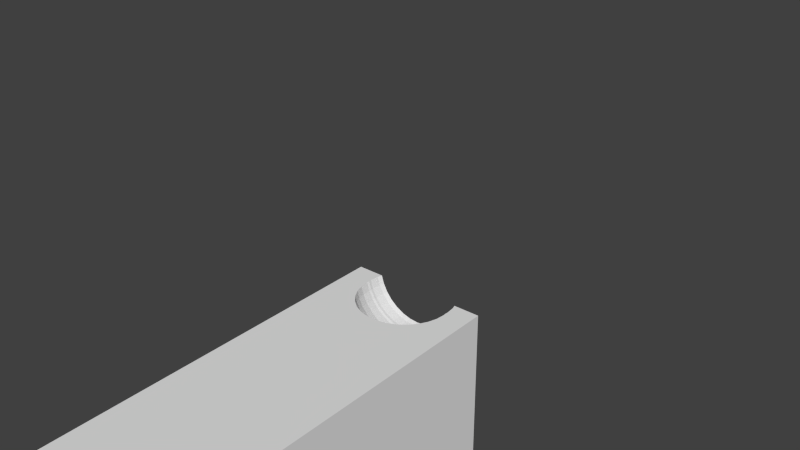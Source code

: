 # Source: MannequinTorso.blend  (saved by Blender 2.69.0; exported with 4.5.12 LTS)
import bpy
from mathutils import Matrix  # noqa: F401  (used for matrix-valued properties, if any)

bpy.ops.wm.read_factory_settings(use_empty=True)
scene = bpy.context.scene
scene.name = 'Scene'

# ---- collections
col_collection_1 = bpy.data.collections.new('Collection 1'); scene.collection.children.link(col_collection_1)

# ---- world
world_world = bpy.data.worlds.new('World'); scene.world = world_world
world_world.color = (0.05088, 0.05088, 0.05088)
world_world.use_sun_shadow = False
world_world.sun_shadow_jitter_overblur = 0.0
world_world.cycles.sampling_method = 'MANUAL'
world_world.cycles.sample_map_resolution = 256

# ---- meshes
me_cube_001 = bpy.data.meshes.new('Cube.001')
me_cube_001.from_pydata([(-0.075, 0.0, -0.25), (-0.075, -0.15, -0.25), (-0.075, -0.15, -1.192e-07), (-0.075, 0.0, -1.192e-07), (-0.06207, 0.00242, -0.25), (-0.06231, -0.075, -0.25), (0.0, -0.15, -1.192e-07), (0.0, -0.15, -0.25), (-0.075, -0.15, 0.25), (-0.075, 0.0, 0.25), (-0.075, 0.15, -0.25), (-0.075, 0.15, -1.192e-07), (-0.04914, 0.00484, -0.25), (-0.04962, 0.0, -0.25), (-0.06183, -0.07984, -0.25), (-0.06183, 0.07984, -0.25), (-0.004104, -0.15, 0.1813), (-0.001989, -0.15, 0.1811), (-0.0375, -0.09981, -0.25), (0.00242, -0.09957, -0.25), (0.075, -0.15, -1.192e-07), (0.075, -0.15, -0.25), (-0.04896, -0.15, 0.2356), (-0.04797, -0.15, 0.2453), (-0.044, -0.1418, 0.25), (-0.0465, -0.15, 0.25), (-0.075, 0.15, 0.25), (0.0, 0.15, -1.192e-07), (0.0, 0.15, -0.25), (-0.04866, 0.009679, -0.25), (-0.04933, 0.004858, -0.252), (-0.04981, 0.0, -0.252), (-0.04914, -0.00484, -0.25), (-0.06042, -0.08449, -0.25), (-0.06042, 0.08449, -0.25), (0.0, -0.15, 0.181), (-0.003733, -0.1412, 0.1838), (-0.004142, -0.15, 0.1813), (0.04234, -0.09933, -0.25), (-0.04234, -0.09933, -0.25), (6.123e-09, -0.04962, -0.25), (0.00484, -0.04914, -0.25), (0.002217, -0.15, 0.1811), (0.001989, -0.15, 0.1811), (0.075, 0.0, -0.25), (0.075, 0.0, -1.192e-07), (-0.04896, -0.15, 0.23), (-0.04868, -0.15, 0.2328), (-0.04619, -0.1409, 0.2356), (-0.04531, -0.1412, 0.2453), (-0.0396, -0.1335, 0.25), (0.0, 0.0, 0.25), (0.0, 0.1143, 0.25), (-0.04453, 0.15, 0.25), (-0.04225, 0.1425, 0.25), (-0.008922, 0.1151, 0.25), (-0.03802, 0.1346, 0.25), (-0.0175, 0.1177, 0.25), (-0.02541, 0.122, 0.25), (-0.03234, 0.1277, 0.25), (0.0, 0.15, 0.181), (-0.04501, 0.15, 0.2491), (-0.001989, 0.15, 0.1811), (-0.04797, 0.15, 0.2398), (-0.004142, 0.15, 0.1813), (-0.04896, 0.15, 0.23), (-0.04797, 0.15, 0.2202), (-0.04501, 0.15, 0.2109), (-0.0402, 0.15, 0.2022), (-0.03373, 0.15, 0.1946), (-0.02586, 0.15, 0.1884), (-0.02414, 0.15, 0.1875), (-0.01625, 0.15, 0.1838), (-0.01497, 0.15, 0.1835), (-0.01, 0.15, 0.1823), (-0.006682, 0.15, 0.1817), (0.075, 0.15, -1.192e-07), (0.075, 0.15, -0.25), (-0.02372, 0.09563, -0.25), (0.01566, 0.09408, -0.25), (-0.04725, 0.01433, -0.25), (-0.04885, 0.009717, -0.252), (-0.04952, 0.004877, -0.2539), (-0.05, 0.0, -0.2539), (-0.04933, -0.004858, -0.252), (-0.05813, -0.08878, -0.25), (-0.04725, -0.01433, -0.25), (-0.04866, -0.009679, -0.25), (-0.05813, 0.08878, -0.25), (1.54e-08, -0.15, 0.181), (1.521e-08, -0.1409, 0.1838), (-0.007322, -0.1423, 0.1838), (-0.006154, -0.15, 0.1816), (0.009679, -0.04866, -0.25), (0.04699, -0.09792, -0.25), (-0.00484, -0.04914, -0.25), (-0.04699, -0.09792, -0.25), (6.571e-09, -0.04981, -0.252), (0.004858, -0.04933, -0.252), (0.004104, -0.15, 0.1813), (0.003733, -0.1412, 0.1838), (0.06183, -0.07984, -0.25), (0.06207, -0.00242, -0.25), (0.075, 0.0, 0.25), (0.075, -0.15, 0.25), (-0.04594, -0.141, 0.2328), (-0.04827, -0.15, 0.2233), (-0.04619, -0.1409, 0.23), (-0.04157, -0.1322, 0.2356), (-0.04077, -0.1328, 0.2453), (-0.03368, -0.1263, 0.25), (-0.009292, -0.1133, 0.25), (0.0, -0.1124, 0.25), (0.075, 0.15, 0.25), (0.04453, 0.15, 0.25), (0.04225, 0.1425, 0.25), (1.506e-08, 0.1143, 0.25), (0.03802, 0.1346, 0.25), (0.008922, 0.1151, 0.25), (0.03234, 0.1277, 0.25), (0.02541, 0.122, 0.25), (0.0175, 0.1177, 0.25), (0.04501, 0.15, 0.2491), (1.569e-08, 0.15, 0.181), (0.04797, 0.15, 0.2398), (0.001989, 0.15, 0.1811), (0.004142, 0.15, 0.1813), (0.006682, 0.15, 0.1817), (0.01, 0.15, 0.1823), (0.01497, 0.15, 0.1835), (0.01625, 0.15, 0.1838), (0.02414, 0.15, 0.1875), (0.02586, 0.15, 0.1884), (0.03373, 0.15, 0.1946), (0.0402, 0.15, 0.2022), (0.04501, 0.15, 0.2109), (0.04797, 0.15, 0.2202), (0.04896, 0.15, 0.23), (0.05504, 0.09254, -0.25), (0.02756, 0.04125, -0.25), (0.03132, 0.03817, -0.25), (-0.02801, 0.09792, -0.25), (-0.04743, 0.01439, -0.252), (-0.04904, 0.009755, -0.2539), (-0.04904, 0.00483, -0.2588), (-0.04952, 0.0, -0.2588), (-0.04952, -0.004877, -0.2539), (-0.04885, -0.009717, -0.252), (-0.05504, -0.09254, -0.25), (-0.04355, -0.02328, -0.25), (-0.04584, -0.01899, -0.25), (-0.05504, 0.09254, -0.25), (-0.04355, 0.02328, -0.25), (-0.04584, 0.01899, -0.25), (1.708e-08, -0.1322, 0.1884), (-0.005419, -0.1328, 0.1884), (-0.01063, -0.1343, 0.1884), (-0.006682, -0.15, 0.1817), (0.009717, -0.04885, -0.252), (0.01433, -0.04725, -0.25), (0.05128, -0.09563, -0.25), (-0.009679, -0.04866, -0.25), (-0.01433, -0.04725, -0.25), (-0.05128, -0.09563, -0.25), (-0.004858, -0.04933, -0.252), (7.019e-09, -0.05, -0.2539), (0.004877, -0.04952, -0.2539), (0.004142, -0.15, 0.1813), (0.06231, 0.075, -0.25), (0.06042, -0.08449, -0.25), (0.04866, -0.009679, -0.25), (0.04914, -0.00484, -0.25), (0.044, -0.1418, 0.25), (0.0465, -0.15, 0.25), (0.04797, -0.15, 0.2453), (0.04896, -0.15, 0.2356), (-0.04134, -0.1324, 0.2328), (-0.04797, -0.15, 0.2202), (-0.04157, -0.1322, 0.23), (-0.03536, -0.1246, 0.2356), (-0.03468, -0.1253, 0.2453), (-0.02646, -0.1204, 0.25), (1.673e-08, -0.1124, 0.25), (-0.01823, -0.116, 0.25), (-0.009567, -0.1119, 0.2453), (1.968e-08, -0.111, 0.2453), (0.05813, 0.08878, -0.25), (0.03508, 0.03508, -0.25), (0.03145, 0.03832, -0.252), (0.02767, 0.04141, -0.252), (0.02328, 0.04355, -0.25), (-0.03266, 0.09933, -0.25), (-0.04602, 0.01906, -0.252), (-0.04762, 0.01444, -0.2539), (-0.04857, 0.009661, -0.2588), (-0.04904, -0.00483, -0.2588), (-0.04857, 0.004784, -0.2637), (-0.04904, 0.0, -0.2637), (-0.04904, -0.009754, -0.2539), (-0.04743, -0.01439, -0.252), (-0.03817, -0.03132, -0.25), (-0.04125, -0.02756, -0.25), (-0.04602, -0.01906, -0.252), (-0.05128, 0.09563, -0.25), (-0.03817, 0.03132, -0.25), (-0.04125, 0.02756, -0.25), (0.005419, -0.1328, 0.1884), (1.596e-08, -0.1246, 0.1946), (-0.006897, -0.1253, 0.1946), (-0.01063, -0.1441, 0.1838), (-0.01353, -0.1273, 0.1946), (-0.01543, -0.1369, 0.1884), (-0.008589, -0.15, 0.182), (0.009755, -0.04904, -0.2539), (0.01439, -0.04743, -0.252), (0.05504, -0.09254, -0.25), (0.02328, -0.04355, -0.25), (0.01899, -0.04584, -0.25), (-0.009717, -0.04885, -0.252), (-0.01899, -0.04584, -0.25), (-0.02328, -0.04355, -0.25), (-0.004877, -0.04952, -0.2539), (0.00483, -0.04904, -0.2588), (5.901e-09, -0.04952, -0.2588), (0.007322, -0.1423, 0.1838), (0.006154, -0.15, 0.1816), (0.04962, -4.719e-09, -0.25), (0.06183, 0.07984, -0.25), (0.05813, -0.08878, -0.25), (0.04725, -0.01433, -0.25), (0.04885, -0.009717, -0.252), (0.04933, -0.004858, -0.252), (0.0396, -0.1335, 0.25), (0.04531, -0.1412, 0.2453), (0.04619, -0.1409, 0.2356), (0.04868, -0.15, 0.2328), (0.04896, -0.15, 0.23), (-0.03516, -0.1248, 0.2328), (-0.04555, -0.15, 0.2126), (-0.04531, -0.1412, 0.2202), (-0.03536, -0.1246, 0.23), (-0.04077, -0.1328, 0.2202), (-0.02778, -0.1184, 0.2356), (-0.02724, -0.1192, 0.2453), (0.009292, -0.1133, 0.25), (-0.01877, -0.1147, 0.2453), (-0.009754, -0.111, 0.2356), (1.894e-08, -0.11, 0.2356), (0.06042, 0.08449, -0.25), (0.03817, 0.03132, -0.25), (0.03522, 0.03522, -0.252), (0.03157, 0.03846, -0.2539), (0.02778, 0.04157, -0.2539), (0.02337, 0.04371, -0.252), (-0.0375, 0.09981, -0.25), (0.01433, 0.04725, -0.25), (0.01899, 0.04584, -0.25), (-0.04371, 0.02337, -0.252), (-0.04619, 0.01913, -0.2539), (-0.04716, 0.01431, -0.2588), (-0.0481, 0.009567, -0.2637), (-0.04857, -0.004784, -0.2637), (-0.04857, -0.009661, -0.2588), (-0.04716, 0.004645, -0.2684), (-0.04762, 0.0, -0.2684), (-0.04762, -0.01444, -0.2539), (-0.03508, -0.03508, -0.25), (-0.03132, -0.03817, -0.25), (-0.04371, -0.02337, -0.252), (-0.04141, -0.02767, -0.252), (-0.04619, -0.01913, -0.2539), (-0.04699, 0.09792, -0.25), (-0.03132, 0.03817, -0.25), (-0.03508, 0.03508, -0.25), (-0.04141, 0.02767, -0.252), (0.01063, -0.1343, 0.1884), (0.006898, -0.1253, 0.1946), (1.67e-08, -0.1184, 0.2022), (-0.008111, -0.1192, 0.2022), (-0.01591, -0.1216, 0.2022), (-0.01964, -0.1306, 0.1946), (-0.01964, -0.1404, 0.1884), (-0.01353, -0.1465, 0.1838), (-0.01, -0.15, 0.1823), (0.009661, -0.04857, -0.2588), (0.01444, -0.04762, -0.2539), (0.01906, -0.04602, -0.252), (0.03132, -0.03817, -0.25), (0.02756, -0.04125, -0.25), (-0.01439, -0.04743, -0.252), (-0.009755, -0.04904, -0.2539), (-0.01906, -0.04602, -0.252), (-0.02756, -0.04125, -0.25), (-0.00483, -0.04904, -0.2588), (0.004784, -0.04857, -0.2637), (4.783e-09, -0.04904, -0.2637), (0.006682, -0.15, 0.1817), (0.04981, -4.868e-09, -0.252), (0.04914, 0.00484, -0.25), (0.04355, -0.02328, -0.25), (0.04584, -0.01899, -0.25), (0.04743, -0.01439, -0.252), (0.04904, -0.009755, -0.2539), (0.04952, -0.004877, -0.2539), (0.03368, -0.1263, 0.25), (0.04077, -0.1328, 0.2453), (0.04594, -0.141, 0.2328), (0.04157, -0.1322, 0.2356), (0.04619, -0.1409, 0.23), (0.04827, -0.15, 0.2233), (-0.02763, -0.1187, 0.2328), (-0.04501, -0.15, 0.2109), (-0.04268, -0.1423, 0.2109), (-0.02778, -0.1184, 0.23), (-0.03468, -0.1253, 0.2202), (-0.03841, -0.1343, 0.2109), (-0.01913, -0.1138, 0.2356), (0.009567, -0.1119, 0.2453), (0.01823, -0.116, 0.25), (-0.009701, -0.1112, 0.2328), (1.915e-08, -0.1103, 0.2328), (0.009755, -0.111, 0.2356), (0.04355, 0.02328, -0.25), (0.04125, 0.02756, -0.25), (0.03832, 0.03145, -0.252), (0.03536, 0.03536, -0.2539), (0.03126, 0.03809, -0.2588), (0.02751, 0.04117, -0.2588), (0.02346, 0.04388, -0.2539), (0.01906, 0.04602, -0.252), (-0.04234, 0.09933, -0.25), (0.00484, 0.04914, -0.25), (0.009679, 0.04866, -0.25), (-0.04388, 0.02346, -0.2539), (-0.04575, 0.01895, -0.2588), (-0.0467, 0.01417, -0.2637), (-0.0467, 0.00929, -0.2684), (-0.04716, -0.004645, -0.2684), (-0.0481, -0.009567, -0.2637), (-0.04716, -0.01431, -0.2588), (-0.04575, 0.004506, -0.273), (-0.04619, 0.0, -0.273), (-0.03832, -0.03145, -0.252), (-0.03522, -0.03522, -0.252), (-0.04388, -0.02346, -0.2539), (-0.04157, -0.02778, -0.2539), (-0.04575, -0.01895, -0.2588), (-0.02328, 0.04355, -0.25), (-0.02756, 0.04125, -0.25), (-0.03832, 0.03145, -0.252), (-0.03522, 0.03522, -0.252), (-0.04157, 0.02778, -0.2539), (0.01063, -0.1441, 0.1838), (0.01543, -0.1369, 0.1884), (0.01353, -0.1273, 0.1946), (0.008111, -0.1192, 0.2022), (1.149e-08, -0.1138, 0.2109), (-0.009012, -0.1147, 0.2109), (-0.0231, -0.1254, 0.2022), (-0.01768, -0.1173, 0.2109), (-0.025, -0.135, 0.1946), (-0.0231, -0.1446, 0.1884), (-0.01591, -0.1494, 0.1838), (-0.01179, -0.15, 0.1827), (0.009567, -0.0481, -0.2637), (0.01431, -0.04716, -0.2588), (0.01913, -0.04619, -0.2539), (0.02337, -0.04371, -0.252), (0.03817, -0.03132, -0.25), (0.03508, -0.03508, -0.25), (0.02767, -0.04141, -0.252), (-0.01444, -0.04762, -0.2539), (-0.009661, -0.04857, -0.2588), (-0.02337, -0.04371, -0.252), (-0.01913, -0.04619, -0.2539), (-0.02767, -0.04141, -0.252), (-0.004784, -0.04857, -0.2637), (0.004645, -0.04716, -0.2684), (1.037e-08, -0.04762, -0.2684), (0.008589, -0.15, 0.182), (0.05, -5.017e-09, -0.2539), (0.04933, 0.004858, -0.252), (0.04725, 0.01433, -0.25), (0.04866, 0.009679, -0.25), (0.04125, -0.02756, -0.25), (0.04602, -0.01906, -0.252), (0.04762, -0.01444, -0.2539), (0.04857, -0.009661, -0.2588), (0.04904, -0.00483, -0.2588), (0.02646, -0.1204, 0.25), (0.03468, -0.1253, 0.2453), (0.04134, -0.1324, 0.2328), (0.03536, -0.1246, 0.2356), (0.04157, -0.1322, 0.23), (0.04797, -0.15, 0.2202), (-0.01903, -0.1141, 0.2328), (-0.04092, -0.15, 0.2035), (-0.02724, -0.1192, 0.2202), (-0.01913, -0.1138, 0.23), (-0.03266, -0.1273, 0.2109), (-0.03457, -0.1369, 0.2022), (-0.03841, -0.1441, 0.2022), (0.01877, -0.1147, 0.2453), (0.009701, -0.1112, 0.2328), (-0.009754, -0.111, 0.23), (1.894e-08, -0.11, 0.23), (0.01913, -0.1138, 0.2356), (0.04584, 0.01899, -0.25), (0.04141, 0.02767, -0.252), (0.03846, 0.03157, -0.2539), (0.03502, 0.03502, -0.2588), (0.02323, 0.04346, -0.2588), (0.03096, 0.03773, -0.2637), (0.02724, 0.04077, -0.2637), (0.01913, 0.04619, -0.2539), (0.01439, 0.04743, -0.252), (-0.00484, 0.04914, -0.25), (1.924e-08, 0.04962, -0.25), (0.009717, 0.04885, -0.252), (-0.04346, 0.02323, -0.2588), (-0.04531, 0.01877, -0.2637), (-0.04535, 0.01376, -0.2684), (-0.04531, 0.009012, -0.273), (-0.04575, -0.004506, -0.273), (-0.0467, -0.00929, -0.2684), (-0.0467, -0.01417, -0.2637), (-0.04346, 0.004281, -0.2774), (-0.04388, 0.0, -0.2774), (-0.03846, -0.03157, -0.2539), (-0.03536, -0.03536, -0.2539), (-0.03145, -0.03832, -0.252), (-0.04117, -0.02751, -0.2588), (-0.04346, -0.02323, -0.2588), (-0.04531, -0.01877, -0.2637), (-0.01433, 0.04725, -0.25), (-0.01899, 0.04584, -0.25), (-0.03145, 0.03832, -0.252), (-0.02767, 0.04141, -0.252), (-0.03846, 0.03157, -0.2539), (-0.03536, 0.03536, -0.2539), (-0.04117, 0.02751, -0.2588), (0.01964, -0.1404, 0.1884), (0.01353, -0.1465, 0.1838), (0.01964, -0.1306, 0.1946), (0.01591, -0.1216, 0.2022), (0.009012, -0.1147, 0.2109), (1.968e-08, -0.111, 0.2202), (-0.009567, -0.1119, 0.2202), (-0.0294, -0.1306, 0.2022), (-0.02566, -0.1216, 0.2109), (-0.01877, -0.1147, 0.2202), (-0.0294, -0.1404, 0.1946), (-0.02414, -0.15, 0.1875), (-0.02566, -0.1494, 0.1884), (-0.01497, -0.15, 0.1835), (0.00929, -0.0467, -0.2684), (0.01417, -0.0467, -0.2637), (0.01895, -0.04575, -0.2588), (0.02346, -0.04388, -0.2539), (0.03145, -0.03832, -0.252), (0.03522, -0.03522, -0.252), (0.02778, -0.04157, -0.2539), (-0.01431, -0.04716, -0.2588), (-0.009567, -0.0481, -0.2637), (-0.02346, -0.04388, -0.2539), (-0.01895, -0.04575, -0.2588), (-0.02778, -0.04157, -0.2539), (-0.004645, -0.04716, -0.2684), (0.004506, -0.04575, -0.273), (1.596e-08, -0.04619, -0.273), (0.01, -0.15, 0.1823), (0.04952, -4.645e-09, -0.2588), (0.04952, 0.004877, -0.2539), (0.04885, 0.009717, -0.252), (0.04371, -0.02337, -0.252), (0.04141, -0.02767, -0.252), (0.04619, -0.01913, -0.2539), (0.04716, -0.01431, -0.2588), (0.0481, -0.009567, -0.2637), (0.04857, -0.004784, -0.2637), (0.02724, -0.1192, 0.2453), (0.03516, -0.1248, 0.2328), (0.02778, -0.1184, 0.2356), (0.04531, -0.1412, 0.2202), (0.03536, -0.1246, 0.23), (0.04077, -0.1328, 0.2202), (0.04555, -0.15, 0.2126), (-0.0402, -0.15, 0.2022), (-0.03266, -0.1465, 0.1946), (0.009755, -0.111, 0.23), (0.01903, -0.1141, 0.2328), (0.04371, 0.02337, -0.252), (0.04602, 0.01906, -0.252), (0.04157, 0.02778, -0.2539), (0.03809, 0.03126, -0.2588), (0.03468, 0.03468, -0.2637), (0.01895, 0.04575, -0.2588), (0.02301, 0.04304, -0.2637), (0.03006, 0.03663, -0.2684), (0.02645, 0.03959, -0.2684), (0.01444, 0.04762, -0.2539), (-0.009679, 0.04866, -0.25), (0.004859, 0.04933, -0.252), (1.909e-08, 0.04981, -0.252), (0.009755, 0.04904, -0.2539), (-0.04304, 0.02301, -0.2637), (-0.04399, 0.01822, -0.2684), (-0.04399, 0.01334, -0.273), (-0.04304, 0.008561, -0.2774), (-0.04346, -0.004281, -0.2774), (-0.04531, -0.009012, -0.273), (-0.04535, -0.01376, -0.2684), (-0.04117, 0.004055, -0.2817), (-0.04157, 0.0, -0.2817), (-0.03809, -0.03126, -0.2588), (-0.03502, -0.03502, -0.2588), (-0.03157, -0.03846, -0.2539), (-0.04077, -0.02724, -0.2637), (-0.04304, -0.02301, -0.2637), (-0.04399, -0.01822, -0.2684), (-0.02337, 0.04371, -0.252), (-0.01906, 0.04602, -0.252), (-0.03157, 0.03846, -0.2539), (-0.02778, 0.04157, -0.2539), (-0.03809, 0.03126, -0.2588), (-0.03502, 0.03502, -0.2588), (-0.04077, 0.02724, -0.2637), (0.0231, -0.1446, 0.1884), (0.01591, -0.1494, 0.1838), (0.025, -0.135, 0.1946), (0.0231, -0.1254, 0.2022), (0.01768, -0.1173, 0.2109), (0.009567, -0.1119, 0.2202), (-0.01776, -0.15, 0.1845), (-0.02544, -0.15, 0.1882), (-0.01625, -0.15, 0.1838), (0.009012, -0.04531, -0.273), (0.01376, -0.04535, -0.2684), (0.01877, -0.04531, -0.2637), (0.02323, -0.04346, -0.2588), (0.03832, -0.03145, -0.252), (0.03157, -0.03846, -0.2539), (0.03536, -0.03536, -0.2539), (0.02751, -0.04117, -0.2588), (-0.01417, -0.0467, -0.2637), (-0.00929, -0.0467, -0.2684), (-0.02323, -0.04346, -0.2588), (-0.01877, -0.04531, -0.2637), (-0.02751, -0.04117, -0.2588), (-0.004506, -0.04575, -0.273), (0.004281, -0.04346, -0.2774), (1.149e-08, -0.04388, -0.2774), (0.01179, -0.15, 0.1827), (0.04904, 0.00483, -0.2588), (0.04904, -4.272e-09, -0.2637), (0.04904, 0.009755, -0.2539), (0.04743, 0.01439, -0.252), (0.04388, -0.02346, -0.2539), (0.04157, -0.02778, -0.2539), (0.04575, -0.01895, -0.2588), (0.0467, -0.01417, -0.2637), (0.0467, -0.00929, -0.2684), (0.04716, -0.004645, -0.2684), (0.02763, -0.1187, 0.2328), (0.04268, -0.1423, 0.2109), (0.02778, -0.1184, 0.23), (0.03468, -0.1253, 0.2202), (0.03841, -0.1343, 0.2109), (0.04501, -0.15, 0.2109), (-0.03466, -0.15, 0.1957), (0.01913, -0.1138, 0.23), (0.04388, 0.02346, -0.2539), (0.04619, 0.01913, -0.2539), (0.04117, 0.02751, -0.2588), (0.03773, 0.03096, -0.2637), (0.03367, 0.03367, -0.2684), (0.01431, 0.04716, -0.2588), (0.01877, 0.04531, -0.2637), (0.02234, 0.04179, -0.2684), (0.02916, 0.03554, -0.273), (0.02566, 0.03841, -0.273), (-0.004858, 0.04933, -0.252), (-0.009717, 0.04885, -0.252), (0.004877, 0.04952, -0.2539), (1.894e-08, 0.05, -0.2539), (0.009661, 0.04857, -0.2588), (-0.04179, 0.02234, -0.2684), (-0.04268, 0.01768, -0.273), (-0.04179, 0.01268, -0.2774), (-0.04077, 0.008111, -0.2817), (-0.04117, -0.004055, -0.2817), (-0.04304, -0.008561, -0.2774), (-0.04399, -0.01334, -0.273), (-0.03809, 0.003752, -0.2855), (-0.03846, 0.0, -0.2855), (-0.03773, -0.03096, -0.2637), (-0.03468, -0.03468, -0.2637), (-0.03126, -0.03809, -0.2588), (-0.03959, -0.02645, -0.2684), (-0.04179, -0.02234, -0.2684), (-0.04268, -0.01768, -0.273), (-0.01439, 0.04743, -0.252), (-0.02346, 0.04388, -0.2539), (-0.01913, 0.04619, -0.2539), (-0.03126, 0.03809, -0.2588), (-0.02751, 0.04117, -0.2588), (-0.03773, 0.03096, -0.2637), (-0.03468, 0.03468, -0.2637), (-0.03959, 0.02645, -0.2684), (0.02566, -0.1494, 0.1884), (0.0294, -0.1404, 0.1946), (0.0294, -0.1306, 0.2022), (0.02566, -0.1216, 0.2109), (0.01877, -0.1147, 0.2202), (-0.02704, -0.15, 0.1894), (-0.02586, -0.15, 0.1884), (-0.01658, -0.15, 0.184), (0.008561, -0.04304, -0.2774), (0.01334, -0.04399, -0.273), (0.01822, -0.04399, -0.2684), (0.02301, -0.04304, -0.2637), (0.03846, -0.03157, -0.2539), (0.03502, -0.03502, -0.2588), (0.03126, -0.03809, -0.2588), (0.02724, -0.04077, -0.2637), (-0.01376, -0.04535, -0.2684), (-0.009012, -0.04531, -0.273), (-0.02301, -0.04304, -0.2637), (-0.01822, -0.04399, -0.2684), (-0.02724, -0.04077, -0.2637), (-0.004281, -0.04346, -0.2774), (0.004055, -0.04117, -0.2817), (7.019e-09, -0.04157, -0.2817), (0.01497, -0.15, 0.1835), (0.04857, 0.004784, -0.2637), (0.04857, 0.009661, -0.2588), (0.04762, -5.469e-10, -0.2684), (0.04762, 0.01444, -0.2539), (0.04346, -0.02323, -0.2588), (0.04117, -0.02751, -0.2588), (0.04531, -0.01877, -0.2637), (0.04535, -0.01376, -0.2684), (0.04531, -0.009012, -0.273), (0.04575, -0.004506, -0.273), (0.02724, -0.1192, 0.2202), (0.03266, -0.1273, 0.2109), (0.03457, -0.1369, 0.2022), (0.03841, -0.1441, 0.2022), (0.04092, -0.15, 0.2035), (-0.03373, -0.15, 0.1946), (0.04346, 0.02323, -0.2588), (0.04575, 0.01895, -0.2588), (0.04077, 0.02724, -0.2637), (0.03663, 0.03006, -0.2684), (0.03266, 0.03266, -0.273), (0.01417, 0.0467, -0.2637), (0.01822, 0.04399, -0.2684), (0.02167, 0.04054, -0.273), (0.02771, 0.03376, -0.2774), (0.02438, 0.03649, -0.2774), (-0.004877, 0.04952, -0.2539), (-0.009754, 0.04904, -0.2539), (0.00483, 0.04904, -0.2588), (1.931e-08, 0.04952, -0.2588), (0.009567, 0.0481, -0.2637), (-0.04054, 0.02167, -0.273), (-0.04054, 0.01679, -0.2774), (-0.03959, 0.01201, -0.2817), (-0.03773, 0.007504, -0.2855), (-0.03809, -0.003752, -0.2855), (-0.04077, -0.008111, -0.2817), (-0.04179, -0.01268, -0.2774), (-0.03502, 0.003449, -0.2893), (-0.03536, 0.0, -0.2893), (-0.03663, -0.03006, -0.2684), (-0.03367, -0.03367, -0.2684), (-0.03096, -0.03773, -0.2637), (-0.03841, -0.02566, -0.273), (-0.04054, -0.02167, -0.273), (-0.04054, -0.01679, -0.2774), (-0.01444, 0.04762, -0.2539), (-0.02323, 0.04346, -0.2588), (-0.01895, 0.04575, -0.2588), (-0.03096, 0.03773, -0.2637), (-0.02724, 0.04077, -0.2637), (-0.03663, 0.03006, -0.2684), (-0.03367, 0.03367, -0.2684), (-0.03841, 0.02566, -0.273), (0.02414, -0.15, 0.1875), (0.01776, -0.15, 0.1845), (0.03266, -0.1465, 0.1946), (0.008111, -0.04077, -0.2817), (0.01268, -0.04179, -0.2774), (0.01768, -0.04268, -0.273), (0.02234, -0.04179, -0.2684), (0.03809, -0.03126, -0.2588), (0.03468, -0.03468, -0.2637), (0.03096, -0.03773, -0.2637), (0.02645, -0.03959, -0.2684), (-0.01334, -0.04399, -0.273), (-0.008561, -0.04304, -0.2774), (-0.02234, -0.04179, -0.2684), (-0.01768, -0.04268, -0.273), (-0.02645, -0.03959, -0.2684), (-0.004055, -0.04117, -0.2817), (0.003752, -0.03809, -0.2855), (8.136e-09, -0.03846, -0.2855), (0.01625, -0.15, 0.1838), (0.04716, 0.004645, -0.2684), (0.0481, 0.009567, -0.2637), (0.04716, 0.01431, -0.2588), (0.04619, 3.178e-09, -0.273), (0.04304, -0.02301, -0.2637), (0.04077, -0.02724, -0.2637), (0.04399, -0.01822, -0.2684), (0.04399, -0.01334, -0.273), (0.04304, -0.008561, -0.2774), (0.04346, -0.004281, -0.2774), (0.0402, -0.15, 0.2022), (0.04304, 0.02301, -0.2637), (0.04531, 0.01877, -0.2637), (0.03959, 0.02645, -0.2684), (0.03554, 0.02916, -0.273), (0.03103, 0.03103, -0.2774), (0.01376, 0.04535, -0.2684), (0.01768, 0.04268, -0.273), (0.02059, 0.03852, -0.2774), (0.02625, 0.03198, -0.2817), (0.0231, 0.03457, -0.2817), (-0.009661, 0.04857, -0.2588), (-0.00483, 0.04904, -0.2588), (0.004784, 0.04857, -0.2637), (1.968e-08, 0.04904, -0.2637), (0.00929, 0.0467, -0.2684), (-0.03852, 0.02059, -0.2774), (-0.03841, 0.01591, -0.2817), (-0.03663, 0.01111, -0.2855), (-0.03468, 0.006897, -0.2893), (-0.03502, -0.003449, -0.2893), (-0.03773, -0.007504, -0.2855), (-0.03959, -0.01201, -0.2817), (-0.03157, 0.0, -0.2924), (-0.03126, 0.003079, -0.2924), (-0.03554, -0.02916, -0.273), (-0.03266, -0.03266, -0.273), (-0.03006, -0.03663, -0.2684), (-0.03649, -0.02438, -0.2774), (-0.03852, -0.02059, -0.2774), (-0.03841, -0.01591, -0.2817), (-0.01431, 0.04716, -0.2588), (-0.02301, 0.04304, -0.2637), (-0.01877, 0.04531, -0.2637), (-0.03006, 0.03663, -0.2684), (-0.02645, 0.03959, -0.2684), (-0.03554, 0.02916, -0.273), (-0.03266, 0.03266, -0.273), (-0.03649, 0.02438, -0.2774), (0.02544, -0.15, 0.1882), (0.01658, -0.15, 0.184), (0.02586, -0.15, 0.1884), (0.02704, -0.15, 0.1894), (0.007504, -0.03773, -0.2855), (0.01201, -0.03959, -0.2817), (0.01679, -0.04054, -0.2774), (0.02167, -0.04054, -0.273), (0.03773, -0.03096, -0.2637), (0.03367, -0.03367, -0.2684), (0.03006, -0.03663, -0.2684), (0.02566, -0.03841, -0.273), (-0.01268, -0.04179, -0.2774), (-0.008111, -0.04077, -0.2817), (-0.02167, -0.04054, -0.273), (-0.01679, -0.04054, -0.2774), (-0.02566, -0.03841, -0.273), (-0.003752, -0.03809, -0.2855), (0.003449, -0.03502, -0.2893), (9.254e-09, -0.03536, -0.2893), (0.04575, 0.004506, -0.273), (0.0467, 0.00929, -0.2684), (0.0467, 0.01417, -0.2637), (0.04388, -5.469e-10, -0.2774), (0.04179, -0.02234, -0.2684), (0.03959, -0.02645, -0.2684), (0.04268, -0.01768, -0.273), (0.04179, -0.01268, -0.2774), (0.04077, -0.008111, -0.2817), (0.04117, -0.004055, -0.2817), (0.03466, -0.15, 0.1957), (0.04179, 0.02234, -0.2684), (0.04399, 0.01822, -0.2684), (0.03841, 0.02566, -0.273), (0.03376, 0.02771, -0.2774), (0.0294, 0.0294, -0.2817), (0.01334, 0.04399, -0.273), (0.01679, 0.04054, -0.2774), (0.0195, 0.03649, -0.2817), (0.02137, 0.03198, -0.2855), (0.02428, 0.02959, -0.2855), (-0.009567, 0.0481, -0.2637), (-0.004784, 0.04857, -0.2637), (0.004645, 0.04716, -0.2684), (1.559e-08, 0.04762, -0.2684), (0.009012, 0.04531, -0.273), (-0.03649, 0.0195, -0.2817), (-0.03554, 0.01472, -0.2855), (-0.03367, 0.01021, -0.2893), (-0.03096, 0.006158, -0.2924), (-0.03126, -0.003079, -0.2924), (-0.03468, -0.006897, -0.2893), (-0.03663, -0.01111, -0.2855), (-0.02778, 0.0, -0.2955), (-0.02751, 0.00271, -0.2955), (-0.03376, -0.02771, -0.2774), (-0.03103, -0.03103, -0.2774), (-0.02916, -0.03554, -0.273), (-0.03457, -0.0231, -0.2817), (-0.03649, -0.0195, -0.2817), (-0.03554, -0.01472, -0.2855), (-0.01417, 0.0467, -0.2637), (-0.02234, 0.04179, -0.2684), (-0.01822, 0.04399, -0.2684), (-0.02916, 0.03554, -0.273), (-0.02566, 0.03841, -0.273), (-0.03376, 0.02771, -0.2774), (-0.03103, 0.03103, -0.2774), (-0.03457, 0.0231, -0.2817), (0.03373, -0.15, 0.1946), (0.006897, -0.03468, -0.2893), (0.01111, -0.03663, -0.2855), (0.01591, -0.03841, -0.2817), (0.02059, -0.03852, -0.2774), (0.03663, -0.03006, -0.2684), (0.03266, -0.03266, -0.273), (0.02916, -0.03554, -0.273), (0.02438, -0.03649, -0.2774), (-0.01201, -0.03959, -0.2817), (-0.007504, -0.03773, -0.2855), (-0.02059, -0.03852, -0.2774), (-0.01591, -0.03841, -0.2817), (-0.02438, -0.03649, -0.2774), (-0.003449, -0.03502, -0.2893), (1.112e-08, -0.03157, -0.2924), (0.003079, -0.03126, -0.2924), (0.04346, 0.004281, -0.2774), (0.04531, 0.009012, -0.273), (0.04535, 0.01376, -0.2684), (0.04157, -4.272e-09, -0.2817), (0.04054, -0.02167, -0.273), (0.03841, -0.02566, -0.273), (0.04054, -0.01679, -0.2774), (0.03959, -0.01201, -0.2817), (0.03773, -0.007504, -0.2855), (0.03809, -0.003752, -0.2855), (0.04054, 0.02167, -0.273), (0.04268, 0.01768, -0.273), (0.03649, 0.02438, -0.2774), (0.03198, 0.02625, -0.2817), (0.0272, 0.0272, -0.2855), (0.01268, 0.04179, -0.2774), (0.01591, 0.03841, -0.2817), (0.01804, 0.03376, -0.2855), (0.01964, 0.0294, -0.2893), (0.02232, 0.0272, -0.2893), (-0.00929, 0.0467, -0.2684), (-0.004645, 0.04716, -0.2684), (0.004506, 0.04575, -0.273), (1.149e-08, 0.04619, -0.273), (0.008561, 0.04304, -0.2774), (-0.03376, 0.01804, -0.2855), (-0.03266, 0.01353, -0.2893), (-0.03006, 0.009119, -0.2924), (-0.02724, 0.005419, -0.2955), (-0.03096, -0.006158, -0.2924), (-0.02751, -0.00271, -0.2955), (-0.03367, -0.01021, -0.2893), (-0.02346, 0.0, -0.2978), (-0.02323, 0.002288, -0.2978), (-0.03198, -0.02625, -0.2817), (-0.0294, -0.0294, -0.2817), (-0.02771, -0.03376, -0.2774), (-0.03198, -0.02137, -0.2855), (-0.03376, -0.01804, -0.2855), (-0.03266, -0.01353, -0.2893), (-0.01376, 0.04535, -0.2684), (-0.02167, 0.04054, -0.273), (-0.01768, 0.04268, -0.273), (-0.02771, 0.03376, -0.2774), (-0.02438, 0.03649, -0.2774), (-0.03198, 0.02625, -0.2817), (-0.0294, 0.0294, -0.2817), (-0.03198, 0.02137, -0.2855), (0.006158, -0.03096, -0.2924), (0.01021, -0.03367, -0.2893), (0.01472, -0.03554, -0.2855), (0.0195, -0.03649, -0.2817), (0.03554, -0.02916, -0.273), (0.03103, -0.03103, -0.2774), (0.02771, -0.03376, -0.2774), (0.0231, -0.03457, -0.2817), (-0.01111, -0.03663, -0.2855), (-0.006897, -0.03468, -0.2893), (-0.0195, -0.03649, -0.2817), (-0.01472, -0.03554, -0.2855), (-0.0231, -0.03457, -0.2817), (-0.003079, -0.03126, -0.2924), (1.298e-08, -0.02778, -0.2955), (0.00271, -0.02751, -0.2955), (0.04117, 0.004055, -0.2817), (0.04304, 0.008561, -0.2774), (0.04399, 0.01334, -0.273), (0.03846, -2.782e-09, -0.2855), (0.03852, -0.02059, -0.2774), (0.03649, -0.02438, -0.2774), (0.03841, -0.01591, -0.2817), (0.03663, -0.01111, -0.2855), (0.03468, -0.006897, -0.2893), (0.03502, -0.003449, -0.2893), (0.03852, 0.02059, -0.2774), (0.04054, 0.01679, -0.2774), (0.03457, 0.0231, -0.2817), (0.02959, 0.02428, -0.2855), (0.025, 0.025, -0.2893), (0.01201, 0.03959, -0.2817), (0.01472, 0.03554, -0.2855), (0.01659, 0.03103, -0.2893), (0.01754, 0.02625, -0.2924), (0.01993, 0.02428, -0.2924), (-0.009012, 0.04531, -0.273), (-0.004506, 0.04575, -0.273), (0.004281, 0.04346, -0.2774), (1.41e-08, 0.04388, -0.2774), (0.008111, 0.04077, -0.2817), (-0.03103, 0.01659, -0.2893), (-0.02916, 0.01208, -0.2924), (-0.02645, 0.008025, -0.2955), (-0.02301, 0.004576, -0.2978), (-0.02724, -0.005419, -0.2955), (-0.03006, -0.009119, -0.2924), (-0.02323, -0.002288, -0.2978), (-0.01913, 0.0, -0.3001), (-0.01895, 0.001866, -0.3001), (-0.02959, -0.02428, -0.2855), (-0.0272, -0.0272, -0.2855), (-0.02625, -0.03198, -0.2817), (-0.0294, -0.01964, -0.2893), (-0.03103, -0.01659, -0.2893), (-0.02916, -0.01208, -0.2924), (-0.01334, 0.04399, -0.273), (-0.02059, 0.03852, -0.2774), (-0.01679, 0.04054, -0.2774), (-0.02625, 0.03198, -0.2817), (-0.0231, 0.03457, -0.2817), (-0.02959, 0.02428, -0.2855), (-0.0272, 0.0272, -0.2855), (-0.0294, 0.01964, -0.2893), (0.005419, -0.02724, -0.2955), (0.009119, -0.03006, -0.2924), (0.01353, -0.03266, -0.2893), (0.01804, -0.03376, -0.2855), (0.03376, -0.02771, -0.2774), (0.0294, -0.0294, -0.2817), (0.02625, -0.03198, -0.2817), (0.02137, -0.03198, -0.2855), (-0.01021, -0.03367, -0.2893), (-0.006158, -0.03096, -0.2924), (-0.01804, -0.03376, -0.2855), (-0.01353, -0.03266, -0.2893), (-0.02137, -0.03198, -0.2855), (-0.00271, -0.02751, -0.2955), (1.279e-08, -0.02346, -0.2978), (0.002288, -0.02323, -0.2978), (0.03809, 0.003752, -0.2855), (0.04077, 0.008111, -0.2817), (0.04179, 0.01268, -0.2774), (0.03536, -1.292e-09, -0.2893), (0.03649, -0.0195, -0.2817), (0.03457, -0.0231, -0.2817), (0.03554, -0.01472, -0.2855), (0.03367, -0.01021, -0.2893), (0.03096, -0.006158, -0.2924), (0.03126, -0.003079, -0.2924), (0.03649, 0.0195, -0.2817), (0.03841, 0.01591, -0.2817), (0.03198, 0.02137, -0.2855), (0.0272, 0.02232, -0.2893), (0.02232, 0.02232, -0.2924), (0.01111, 0.03663, -0.2855), (0.01353, 0.03266, -0.2893), (0.01481, 0.02771, -0.2924), (0.01543, 0.0231, -0.2955), (0.01754, 0.02137, -0.2955), (-0.008561, 0.04304, -0.2774), (-0.004281, 0.04346, -0.2774), (0.004055, 0.04117, -0.2817), (1.67e-08, 0.04157, -0.2817), (0.007504, 0.03773, -0.2855), (-0.02771, 0.01481, -0.2924), (-0.02566, 0.01063, -0.2955), (-0.02234, 0.006776, -0.2978), (-0.01877, 0.003733, -0.3001), (-0.02301, -0.004576, -0.2978), (-0.02645, -0.008025, -0.2955), (-0.01895, -0.001866, -0.3001), (-0.01444, 0.0, -0.3015), (-0.01431, 0.001409, -0.3015), (-0.0272, -0.02232, -0.2893), (-0.025, -0.025, -0.2893), (-0.02428, -0.02959, -0.2855), (-0.02625, -0.01754, -0.2924), (-0.02771, -0.01481, -0.2924), (-0.02566, -0.01063, -0.2955), (-0.01268, 0.04179, -0.2774), (-0.0195, 0.03649, -0.2817), (-0.01591, 0.03841, -0.2817), (-0.02428, 0.02959, -0.2855), (-0.02137, 0.03198, -0.2855), (-0.0272, 0.02232, -0.2893), (-0.025, 0.025, -0.2893), (-0.02625, 0.01754, -0.2924), (0.004576, -0.02301, -0.2978), (0.008025, -0.02645, -0.2955), (0.01208, -0.02916, -0.2924), (0.01659, -0.03103, -0.2893), (0.03198, -0.02625, -0.2817), (0.0272, -0.0272, -0.2855), (0.02428, -0.02959, -0.2855), (0.01964, -0.0294, -0.2893), (-0.009119, -0.03006, -0.2924), (-0.005419, -0.02724, -0.2955), (-0.01659, -0.03103, -0.2893), (-0.01208, -0.02916, -0.2924), (-0.01964, -0.0294, -0.2893), (-0.002288, -0.02323, -0.2978), (1.261e-08, -0.01913, -0.3001), (0.001866, -0.01895, -0.3001), (0.03502, 0.003449, -0.2893), (0.03773, 0.007504, -0.2855), (0.03959, 0.01201, -0.2817), (0.03157, -9.194e-10, -0.2924), (0.03376, -0.01804, -0.2855), (0.03198, -0.02137, -0.2855), (0.03266, -0.01353, -0.2893), (0.03006, -0.009119, -0.2924), (0.02724, -0.005419, -0.2955), (0.02751, -0.00271, -0.2955), (0.03376, 0.01804, -0.2855), (0.03554, 0.01472, -0.2855), (0.0294, 0.01964, -0.2893), (0.02428, 0.01993, -0.2924), (0.01964, 0.01964, -0.2955), (0.01021, 0.03367, -0.2893), (0.01208, 0.02916, -0.2924), (0.01303, 0.02438, -0.2955), (0.01303, 0.0195, -0.2978), (0.01481, 0.01804, -0.2978), (-0.008111, 0.04077, -0.2817), (-0.004055, 0.04117, -0.2817), (0.003752, 0.03809, -0.2855), (1.633e-08, 0.03846, -0.2855), (0.006898, 0.03468, -0.2893), (-0.02438, 0.01303, -0.2955), (-0.02167, 0.008976, -0.2978), (-0.01822, 0.005528, -0.3001), (-0.01417, 0.002818, -0.3015), (-0.01877, -0.003733, -0.3001), (-0.02234, -0.006776, -0.2978), (-0.01431, -0.001409, -0.3015), (-0.009755, 0.0, -0.3029), (-0.009661, 0.0009515, -0.3029), (-0.02428, -0.01993, -0.2924), (-0.02232, -0.02232, -0.2924), (-0.02232, -0.0272, -0.2893), (-0.0231, -0.01543, -0.2955), (-0.02438, -0.01303, -0.2955), (-0.02167, -0.008976, -0.2978), (-0.01201, 0.03959, -0.2817), (-0.01804, 0.03376, -0.2855), (-0.01472, 0.03554, -0.2855), (-0.02232, 0.0272, -0.2893), (-0.01964, 0.0294, -0.2893), (-0.02428, 0.01993, -0.2924), (-0.02232, 0.02232, -0.2924), (-0.0231, 0.01543, -0.2955), (0.003733, -0.01877, -0.3001), (0.006776, -0.02234, -0.2978), (0.01063, -0.02566, -0.2955), (0.01481, -0.02771, -0.2924), (0.02959, -0.02428, -0.2855), (0.025, -0.025, -0.2893), (0.02232, -0.0272, -0.2893), (0.01754, -0.02625, -0.2924), (-0.008025, -0.02645, -0.2955), (-0.004576, -0.02301, -0.2978), (-0.01481, -0.02771, -0.2924), (-0.01063, -0.02566, -0.2955), (-0.01754, -0.02625, -0.2924), (-0.001866, -0.01895, -0.3001), (1.419e-08, -0.01444, -0.3015), (0.001409, -0.01431, -0.3015), (0.03126, 0.003079, -0.2924), (0.03468, 0.006897, -0.2893), (0.03663, 0.01111, -0.2855), (0.02778, -5.469e-10, -0.2955), (0.03103, -0.01659, -0.2893), (0.0294, -0.01964, -0.2893), (0.02916, -0.01208, -0.2924), (0.02645, -0.008025, -0.2955), (0.02301, -0.004576, -0.2978), (0.02323, -0.002288, -0.2978), (0.03103, 0.01659, -0.2893), (0.03266, 0.01353, -0.2893), (0.02625, 0.01754, -0.2924), (0.02137, 0.01754, -0.2955), (0.01659, 0.01659, -0.2978), (0.009119, 0.03006, -0.2924), (0.01063, 0.02566, -0.2955), (0.011, 0.02059, -0.2978), (0.01063, 0.01591, -0.3001), (0.01208, 0.01472, -0.3001), (-0.007504, 0.03773, -0.2855), (-0.003752, 0.03809, -0.2855), (0.003449, 0.03502, -0.2893), (1.596e-08, 0.03536, -0.2893), (0.006158, 0.03096, -0.2924), (-0.02059, 0.011, -0.2978), (-0.01768, 0.007322, -0.3001), (-0.01376, 0.004173, -0.3015), (-0.009567, 0.001903, -0.3029), (-0.01417, -0.002818, -0.3015), (-0.01822, -0.005528, -0.3001), (-0.009661, -0.0009515, -0.3029), (-0.004877, 0.0, -0.3034), (-0.02137, -0.01754, -0.2955), (-0.01964, -0.01964, -0.2955), (-0.01993, -0.02428, -0.2924), (-0.0195, -0.01303, -0.2978), (-0.02059, -0.011, -0.2978), (-0.01768, -0.007322, -0.3001), (-0.01111, 0.03663, -0.2855), (-0.01659, 0.03103, -0.2893), (-0.01353, 0.03266, -0.2893), (-0.01993, 0.02428, -0.2924), (-0.01754, 0.02625, -0.2924), (-0.02137, 0.01754, -0.2955), (-0.01964, 0.01964, -0.2955), (-0.0195, 0.01303, -0.2978), (0.002818, -0.01417, -0.3015), (0.005528, -0.01822, -0.3001), (0.008976, -0.02167, -0.2978), (0.01303, -0.02438, -0.2955), (0.0272, -0.02232, -0.2893), (0.02232, -0.02232, -0.2924), (0.01993, -0.02428, -0.2924), (0.01543, -0.0231, -0.2955), (-0.006776, -0.02234, -0.2978), (-0.003733, -0.01877, -0.3001), (-0.01303, -0.02438, -0.2955), (-0.008976, -0.02167, -0.2978), (-0.01543, -0.0231, -0.2955), (-0.001409, -0.01431, -0.3015), (1.577e-08, -0.009755, -0.3029), (0.0009515, -0.009661, -0.3029), (0.03096, 0.006158, -0.2924), (0.02751, 0.00271, -0.2955), (0.03367, 0.01021, -0.2893), (0.02346, -1.743e-10, -0.2978), (0.02771, -0.01481, -0.2924), (0.02625, -0.01754, -0.2924), (0.02566, -0.01063, -0.2955), (0.02234, -0.006776, -0.2978), (0.01877, -0.003733, -0.3001), (0.01895, -0.001866, -0.3001), (0.02771, 0.01481, -0.2924), (0.02916, 0.01208, -0.2924), (0.0231, 0.01543, -0.2955), (0.01804, 0.01481, -0.2978), (0.01353, 0.01353, -0.3001), (0.008025, 0.02645, -0.2955), (0.008976, 0.02167, -0.2978), (0.008976, 0.01679, -0.3001), (0.008025, 0.01201, -0.3015), (0.009119, 0.01111, -0.3015), (-0.006897, 0.03468, -0.2893), (-0.003449, 0.03502, -0.2893), (1.652e-08, 0.03157, -0.2924), (0.003079, 0.03126, -0.2924), (0.005419, 0.02724, -0.2955), (-0.01679, 0.008976, -0.3001), (-0.01334, 0.005528, -0.3015), (-0.00929, 0.002818, -0.3029), (-0.004784, 0.0009515, -0.3034), (-0.009567, -0.001903, -0.3029), (-0.01376, -0.004173, -0.3015), (-0.01804, -0.01481, -0.2978), (-0.01659, -0.01659, -0.2978), (-0.01754, -0.02137, -0.2955), (-0.01591, -0.01063, -0.3001), (-0.01679, -0.008976, -0.3001), (-0.01334, -0.005528, -0.3015), (-0.01021, 0.03367, -0.2893), (-0.01481, 0.02771, -0.2924), (-0.01208, 0.02916, -0.2924), (-0.01754, 0.02137, -0.2955), (-0.01543, 0.0231, -0.2955), (-0.01804, 0.01481, -0.2978), (-0.01659, 0.01659, -0.2978), (-0.01591, 0.01063, -0.3001), (0.001903, -0.009567, -0.3029), (0.004173, -0.01376, -0.3015), (0.007322, -0.01768, -0.3001), (0.011, -0.02059, -0.2978), (0.02428, -0.01993, -0.2924), (0.01964, -0.01964, -0.2955), (0.01754, -0.02137, -0.2955), (0.01303, -0.0195, -0.2978), (-0.005528, -0.01822, -0.3001), (-0.002818, -0.01417, -0.3015), (-0.011, -0.02059, -0.2978), (-0.007322, -0.01768, -0.3001), (-0.01303, -0.0195, -0.2978), (-0.0009515, -0.009661, -0.3029), (1.603e-08, -0.004877, -0.3034), (0.02724, 0.005419, -0.2955), (0.03006, 0.009119, -0.2924), (0.02323, 0.002288, -0.2978), (0.01913, 1.982e-10, -0.3001), (0.02438, -0.01303, -0.2955), (0.0231, -0.01543, -0.2955), (0.02167, -0.008976, -0.2978), (0.01822, -0.005528, -0.3001), (0.01417, -0.002818, -0.3015), (0.01431, -0.001409, -0.3015), (0.02438, 0.01303, -0.2955), (0.02566, 0.01063, -0.2955), (0.0195, 0.01303, -0.2978), (0.01472, 0.01208, -0.3001), (0.01021, 0.01021, -0.3015), (0.006776, 0.02234, -0.2978), (0.007322, 0.01768, -0.3001), (0.006776, 0.01268, -0.3015), (0.005419, 0.008111, -0.3029), (0.006158, 0.007504, -0.3029), (-0.006158, 0.03096, -0.2924), (-0.003079, 0.03126, -0.2924), (1.708e-08, 0.02778, -0.2955), (0.00271, 0.02751, -0.2955), (0.004576, 0.02301, -0.2978), (-0.01268, 0.006776, -0.3015), (-0.009012, 0.003733, -0.3029), (-0.004784, -0.0009515, -0.3034), (-0.00929, -0.002818, -0.3029), (1.629e-08, 0.0, -0.3039), (-0.01472, -0.01208, -0.3001), (-0.01353, -0.01353, -0.3001), (-0.01481, -0.01804, -0.2978), (-0.01201, -0.008025, -0.3015), (-0.01268, -0.006776, -0.3015), (-0.009012, -0.003733, -0.3029), (-0.009119, 0.03006, -0.2924), (-0.01303, 0.02438, -0.2955), (-0.01063, 0.02566, -0.2955), (-0.01481, 0.01804, -0.2978), (-0.01303, 0.0195, -0.2978), (-0.01472, 0.01208, -0.3001), (-0.01353, 0.01353, -0.3001), (-0.01201, 0.008025, -0.3015), (0.0009515, -0.004784, -0.3034), (0.002818, -0.00929, -0.3029), (0.005528, -0.01334, -0.3015), (0.008976, -0.01679, -0.3001), (0.02137, -0.01754, -0.2955), (0.01659, -0.01659, -0.2978), (0.01481, -0.01804, -0.2978), (0.01063, -0.01591, -0.3001), (-0.004173, -0.01376, -0.3015), (-0.001903, -0.009567, -0.3029), (-0.008976, -0.01679, -0.3001), (-0.005528, -0.01334, -0.3015), (-0.01063, -0.01591, -0.3001), (0.02301, 0.004576, -0.2978), (0.02645, 0.008025, -0.2955), (0.01895, 0.001866, -0.3001), (0.01444, 1.982e-10, -0.3015), (0.02059, -0.011, -0.2978), (0.0195, -0.01303, -0.2978), (0.01768, -0.007322, -0.3001), (0.01376, -0.004173, -0.3015), (0.009567, -0.001903, -0.3029), (0.009661, -0.0009515, -0.3029), (0.02059, 0.011, -0.2978), (0.02167, 0.008976, -0.2978), (0.01591, 0.01063, -0.3001), (0.01111, 0.009119, -0.3015), (0.006898, 0.006897, -0.3029), (0.005528, 0.01822, -0.3001), (0.005528, 0.01334, -0.3015), (0.004576, 0.008561, -0.3029), (0.00271, 0.004055, -0.3034), (-0.005419, 0.02724, -0.2955), (-0.00271, 0.02751, -0.2955), (1.615e-08, 0.02346, -0.2978), (0.002288, 0.02323, -0.2978), (0.003733, 0.01877, -0.3001), (-0.008561, 0.004576, -0.3029), (-0.004506, 0.001866, -0.3034), (-0.01111, -0.009119, -0.3015), (-0.01021, -0.01021, -0.3015), (-0.01208, -0.01472, -0.3001), (-0.008111, -0.005419, -0.3029), (-0.008561, -0.004576, -0.3029), (-0.004506, -0.001866, -0.3034), (-0.008025, 0.02645, -0.2955), (-0.011, 0.02059, -0.2978), (-0.008976, 0.02167, -0.2978), (-0.01208, 0.01472, -0.3001), (-0.01063, 0.01591, -0.3001), (-0.01111, 0.009119, -0.3015), (-0.01021, 0.01021, -0.3015), (-0.008111, 0.005419, -0.3029), (0.003733, -0.009012, -0.3029), (0.006776, -0.01268, -0.3015), (0.01804, -0.01481, -0.2978), (0.01353, -0.01353, -0.3001), (0.01208, -0.01472, -0.3001), (0.008025, -0.01201, -0.3015), (-0.002818, -0.00929, -0.3029), (-0.0009515, -0.004784, -0.3034), (-0.006776, -0.01268, -0.3015), (-0.003733, -0.009012, -0.3029), (-0.008025, -0.01201, -0.3015), (0.01877, 0.003733, -0.3001), (0.02234, 0.006776, -0.2978), (0.01431, 0.001409, -0.3015), (0.009755, 1.982e-10, -0.3029), (0.01679, -0.008976, -0.3001), (0.01591, -0.01063, -0.3001), (0.01334, -0.005528, -0.3015), (0.00929, -0.002818, -0.3029), (0.004784, -0.0009515, -0.3034), (0.01679, 0.008976, -0.3001), (0.01768, 0.007322, -0.3001), (0.01201, 0.008025, -0.3015), (0.007504, 0.006158, -0.3029), (0.003449, 0.003449, -0.3034), (0.004173, 0.01376, -0.3015), (0.003733, 0.009012, -0.3029), (-0.004576, 0.02301, -0.2978), (-0.002288, 0.02323, -0.2978), (1.521e-08, 0.01913, -0.3001), (0.001866, 0.01895, -0.3001), (0.002818, 0.01417, -0.3015), (-0.004055, 0.00271, -0.3034), (-0.007504, -0.006158, -0.3029), (-0.006897, -0.006897, -0.3029), (-0.009119, -0.01111, -0.3015), (-0.004055, -0.00271, -0.3034), (-0.006776, 0.02234, -0.2978), (-0.008976, 0.01679, -0.3001), (-0.007322, 0.01768, -0.3001), (-0.009119, 0.01111, -0.3015), (-0.008025, 0.01201, -0.3015), (-0.007504, 0.006158, -0.3029), (-0.006897, 0.006897, -0.3029), (0.001866, -0.004506, -0.3034), (0.004576, -0.008561, -0.3029), (0.01472, -0.01208, -0.3001), (0.01021, -0.01021, -0.3015), (0.009119, -0.01111, -0.3015), (0.005419, -0.008111, -0.3029), (-0.004576, -0.008561, -0.3029), (-0.001866, -0.004506, -0.3034), (-0.005419, -0.008111, -0.3029), (0.01417, 0.002818, -0.3015), (0.01822, 0.005528, -0.3001), (0.009661, 0.0009515, -0.3029), (0.004877, 9.91e-11, -0.3034), (0.01268, -0.006776, -0.3015), (0.01201, -0.008025, -0.3015), (0.009012, -0.003733, -0.3029), (0.01268, 0.006776, -0.3015), (0.01334, 0.005528, -0.3015), (0.008111, 0.005419, -0.3029), (0.002818, 0.00929, -0.3029), (0.001866, 0.004506, -0.3034), (-0.003733, 0.01877, -0.3001), (-0.001866, 0.01895, -0.3001), (1.531e-08, 0.01444, -0.3015), (0.001409, 0.01431, -0.3015), (0.001903, 0.009567, -0.3029), (-0.003449, 0.003449, -0.3034), (-0.003449, -0.003449, -0.3034), (-0.006158, -0.007504, -0.3029), (-0.005528, 0.01822, -0.3001), (-0.006776, 0.01268, -0.3015), (-0.005528, 0.01334, -0.3015), (-0.006158, 0.007504, -0.3029), (-0.005419, 0.008111, -0.3029), (0.01111, -0.009119, -0.3015), (0.006897, -0.006897, -0.3029), (0.006158, -0.007504, -0.3029), (0.00271, -0.004055, -0.3034), (-0.00271, -0.004055, -0.3034), (0.009567, 0.001903, -0.3029), (0.01376, 0.004173, -0.3015), (0.008561, -0.004576, -0.3029), (0.008111, -0.005419, -0.3029), (0.004506, -0.001866, -0.3034), (0.008561, 0.004576, -0.3029), (0.009012, 0.003733, -0.3029), (0.004055, 0.00271, -0.3034), (-0.002818, 0.01417, -0.3015), (-0.001409, 0.01431, -0.3015), (1.54e-08, 0.009755, -0.3029), (0.0009515, 0.009661, -0.3029), (0.0009515, 0.004784, -0.3034), (-0.00271, 0.004055, -0.3034), (-0.004173, 0.01376, -0.3015), (-0.004576, 0.008561, -0.3029), (-0.003733, 0.009012, -0.3029), (0.007504, -0.006158, -0.3029), (0.003449, -0.003449, -0.3034), (0.004784, 0.0009515, -0.3034), (0.00929, 0.002818, -0.3029), (0.004055, -0.00271, -0.3034), (0.004506, 0.001866, -0.3034), (-0.001903, 0.009567, -0.3029), (-0.0009515, 0.009661, -0.3029), (1.585e-08, 0.004877, -0.3034), (-0.001866, 0.004506, -0.3034), (-0.002818, 0.00929, -0.3029), (-0.0009515, 0.004784, -0.3034), (0.04619, 0.1409, 0.23), (0.04531, 0.1412, 0.2398), (0.04268, 0.1423, 0.2491), (0.04157, 0.1322, 0.23), (0.04077, 0.1328, 0.2398), (0.04531, 0.1412, 0.2202), (0.03841, 0.1343, 0.2491), (0.04077, 0.1328, 0.2202), (0.03536, 0.1246, 0.23), (0.03468, 0.1253, 0.2398), (0.04268, 0.1423, 0.2109), (0.03266, 0.1273, 0.2491), (0.03841, 0.1343, 0.2109), (0.03468, 0.1253, 0.2202), (0.02778, 0.1184, 0.23), (0.02724, 0.1192, 0.2398), (0.03841, 0.1441, 0.2022), (0.02566, 0.1216, 0.2491), (0.03457, 0.1369, 0.2022), (0.03266, 0.1273, 0.2109), (0.02724, 0.1192, 0.2202), (0.01913, 0.1138, 0.23), (0.01877, 0.1147, 0.2398), (0.03266, 0.1465, 0.1946), (0.01768, 0.1173, 0.2491), (0.0294, 0.1404, 0.1946), (0.0294, 0.1306, 0.2022), (0.02566, 0.1216, 0.2109), (0.01877, 0.1147, 0.2202), (0.009755, 0.111, 0.23), (0.009567, 0.1119, 0.2398), (0.02566, 0.1494, 0.1884), (0.009012, 0.1147, 0.2491), (0.0231, 0.1446, 0.1884), (0.025, 0.135, 0.1946), (0.0231, 0.1254, 0.2022), (0.01768, 0.1173, 0.2109), (0.009567, 0.1119, 0.2202), (7.019e-09, 0.11, 0.23), (4.783e-09, 0.111, 0.2398), (1.596e-08, 0.1138, 0.2491), (0.01591, 0.1494, 0.1838), (0.01964, 0.1404, 0.1884), (0.01964, 0.1306, 0.1946), (0.01591, 0.1216, 0.2022), (0.009012, 0.1147, 0.2109), (4.783e-09, 0.111, 0.2202), (-0.009755, 0.111, 0.23), (-0.009567, 0.1119, 0.2398), (-0.009012, 0.1147, 0.2491), (0.01353, 0.1465, 0.1838), (0.01543, 0.1369, 0.1884), (0.01353, 0.1273, 0.1946), (0.008111, 0.1192, 0.2022), (1.596e-08, 0.1138, 0.2109), (-0.009567, 0.1119, 0.2202), (-0.01913, 0.1138, 0.23), (-0.01877, 0.1147, 0.2398), (-0.01768, 0.1173, 0.2491), (0.01063, 0.1441, 0.1838), (0.01063, 0.1343, 0.1884), (0.006897, 0.1253, 0.1946), (7.019e-09, 0.1184, 0.2022), (-0.009012, 0.1147, 0.2109), (-0.01877, 0.1147, 0.2202), (-0.02778, 0.1184, 0.23), (-0.02724, 0.1192, 0.2398), (-0.02566, 0.1216, 0.2491), (0.007322, 0.1423, 0.1838), (0.005419, 0.1328, 0.1884), (9.254e-09, 0.1246, 0.1946), (-0.008111, 0.1192, 0.2022), (-0.01768, 0.1173, 0.2109), (-0.02724, 0.1192, 0.2202), (-0.03536, 0.1246, 0.23), (-0.03468, 0.1253, 0.2398), (-0.03266, 0.1273, 0.2491), (0.003733, 0.1412, 0.1838), (1.298e-08, 0.1322, 0.1884), (-0.006897, 0.1253, 0.1946), (-0.01591, 0.1216, 0.2022), (-0.02566, 0.1216, 0.2109), (-0.03468, 0.1253, 0.2202), (-0.04157, 0.1322, 0.23), (-0.04077, 0.1328, 0.2398), (-0.03841, 0.1343, 0.2491), (1.261e-08, 0.1409, 0.1838), (-0.005419, 0.1328, 0.1884), (-0.01353, 0.1273, 0.1946), (-0.0231, 0.1254, 0.2022), (-0.03266, 0.1273, 0.2109), (-0.04077, 0.1328, 0.2202), (-0.04619, 0.1409, 0.23), (-0.04531, 0.1412, 0.2398), (-0.04268, 0.1423, 0.2491), (-0.003733, 0.1412, 0.1838), (-0.01063, 0.1343, 0.1884), (-0.01964, 0.1306, 0.1946), (-0.0294, 0.1306, 0.2022), (-0.03841, 0.1343, 0.2109), (-0.04531, 0.1412, 0.2202), (-0.007322, 0.1423, 0.1838), (-0.01543, 0.1369, 0.1884), (-0.025, 0.135, 0.1946), (-0.03457, 0.1369, 0.2022), (-0.04268, 0.1423, 0.2109), (-0.01063, 0.1441, 0.1838), (-0.01964, 0.1404, 0.1884), (-0.0294, 0.1404, 0.1946), (-0.03841, 0.1441, 0.2022), (-0.01353, 0.1465, 0.1838), (-0.0231, 0.1446, 0.1884), (-0.03266, 0.1465, 0.1946), (-0.01591, 0.1494, 0.1838), (-0.02566, 0.1494, 0.1884)], [], [(0, 1, 2, 3), (76, 137, 124, 113), (76, 135, 136), (76, 134, 135), (76, 133, 134), (76, 132, 133), (76, 131, 132), (76, 130, 131), (76, 129, 130), (76, 128, 129), (76, 127, 128), (76, 126, 127), (76, 125, 126), (76, 123, 125), (76, 136, 137), (124, 122, 113), (76, 27, 60, 123), (122, 114, 113), (76, 45, 44, 77), (22, 2, 46, 47), (2, 106, 46), (2, 177, 106), (2, 238, 177), (2, 311, 238), (2, 396, 311), (2, 487, 396), (2, 569, 487), (2, 649, 569), (2, 614, 649), (2, 534, 615), (615, 614, 2), (2, 452, 534), (2, 533, 452), (533, 2, 616), (2, 454, 535), (535, 616, 2), (2, 363, 454), (2, 212, 283), (283, 363, 2), (2, 92, 157), (157, 212, 2), (2, 16, 37), (37, 92, 2), (6, 17, 16, 2), (6, 35, 17), (22, 23, 8, 2), (23, 25, 8), (1, 33, 85), (1, 14, 33), (1, 5, 14), (4, 15, 29, 12), (201, 200, 85), (10, 34, 15), (10, 88, 34), (10, 151, 88), (10, 203, 151), (10, 271, 203), (10, 330, 271), (10, 254, 330), (10, 191, 254), (10, 141, 191), (10, 78, 141), (138, 187, 140, 79), (266, 267, 148), (77, 186, 138), (77, 248, 186), (77, 227, 248), (77, 168, 227), (102, 101, 170, 171), (292, 220, 163), (21, 169, 101), (21, 228, 169), (21, 215, 228), (21, 160, 215), (21, 94, 160), (219, 162, 96), (21, 38, 94), (19, 18, 40, 41), (161, 95, 39), (9, 181, 183), (9, 110, 181), (9, 50, 110), (183, 111, 9), (9, 24, 50), (51, 9, 111, 112), (8, 25, 24, 9), (263, 336, 422, 340), (30, 82, 83, 31), (940, 999, 1063, 1004), (672, 737, 806, 742), (426, 508, 589, 512), (144, 194, 260, 196), (876, 935, 999, 940), (593, 668, 737, 672), (934, 997, 1061, 998), (736, 804, 869, 805), (421, 506, 587, 507), (142, 193, 143, 81), (1126, 1188, 1248, 1189), (870, 933, 997, 934), (588, 666, 735, 667), (259, 334, 420, 335), (1124, 1145, 1206, 1187), (868, 890, 954, 932), (586, 608, 687, 665), (257, 333, 258, 192), (1247, 1265, 1318, 1303), (996, 1018, 1082, 1060), (734, 756, 825, 803), (419, 440, 526, 505), (1204, 1205, 1264, 1263), (952, 953, 1017, 1016), (685, 686, 755, 754), (349, 438, 351, 274), (1316, 1317, 1362, 1361), (1016, 1017, 1081, 1080), (823, 824, 889, 888), (524, 525, 607, 606), (1261, 1262, 1315, 1314), (1014, 1015, 1079, 1078), (752, 683, 684, 753), (436, 350, 273, 272), (1359, 1360, 1396, 1395), (1078, 1079, 1142, 1141), (886, 821, 822, 887), (604, 522, 523, 605), (1312, 1313, 1358, 1357), (1076, 1012, 1013, 1077), (819, 750, 751, 820), (520, 437, 348, 347), (1357, 1358, 1394, 1393), (1200, 1201, 1260, 1259), (948, 884, 885, 949), (681, 602, 603, 682), (1356, 1346, 1384, 1392), (1138, 1075, 1055, 1119), (883, 818, 798, 863), (601, 521, 435, 434), (1392, 1384, 1410, 1416), (1199, 1182, 1242, 1258), (1011, 947, 927, 991), (749, 680, 661, 729), (1299, 1244, 1300, 1347), (1120, 1056, 994, 1058), (864, 799, 732, 801), (581, 582, 501, 416), (1385, 1348, 1386, 1411), (1183, 1122, 1184, 1243), (992, 928, 866, 930), (730, 660, 584, 663), (1301, 1246, 1302, 1349), (1057, 995, 1059, 1121), (800, 733, 802, 865), (502, 583, 584, 503), (1387, 1350, 1388, 1413), (1121, 1059, 1123, 1185), (929, 867, 931, 993), (662, 585, 664, 731), (1177, 1115, 1178, 1237), (986, 923, 987, 1050), (724, 656, 725, 793), (415, 500, 504, 418), (1294, 1238, 1295, 1344), (1050, 987, 1051, 1114), (858, 794, 859, 922), (576, 496, 577, 655), (1052, 989, 1053, 1116), (860, 796, 861, 924), (578, 499, 580, 657), (253, 328, 414, 329), (1179, 1117, 1180, 1239), (924, 861, 925, 988), (726, 659, 728, 795), (411, 327, 413, 497), (990, 1049, 1113, 1054), (797, 857, 921, 862), (498, 575, 654, 579), (188, 251, 252, 189), (1118, 1176, 1236, 1181), (862, 921, 985, 926), (658, 723, 792, 727), (326, 410, 495, 412), (1112, 1174, 1234, 1175), (856, 919, 983, 920), (653, 574, 652, 721), (324, 250, 187, 249), (1235, 1291, 1341, 1292), (984, 1047, 1111, 1048), (791, 722, 790, 855), (494, 409, 493, 573), (1232, 1233, 1290, 1289), (1045, 981, 982, 1046), (788, 719, 720, 789), (491, 408, 323, 322), (1339, 1340, 1380, 1379), (1109, 1110, 1173, 1172), (917, 853, 854, 918), (650, 571, 572, 651), (1280, 1222, 1279, 1331), (1101, 1037, 972, 1036), (845, 779, 709, 778), (556, 492, 407, 382), (1373, 1330, 1372, 1403), (1164, 1100, 1162, 1223), (973, 909, 844, 908), (710, 637, 555, 635), (1163, 1102, 1165, 1224), (971, 907, 846, 910), (708, 634, 554, 636), (381, 473, 383, 298), (1281, 1225, 1282, 1332), (1035, 974, 1038, 1099), (843, 777, 711, 780), (553, 472, 380, 471), (1108, 1107, 1170, 1171), (852, 851, 915, 916), (562, 561, 642, 643), (231, 303, 380, 297), (1171, 1170, 1230, 1231), (980, 979, 1043, 1044), (717, 716, 785, 786), (388, 387, 478, 479), (1169, 1228, 1285, 1229), (914, 977, 1041, 978), (641, 714, 783, 715), (301, 386, 302, 230), (1229, 1285, 1336, 1286), (1042, 1105, 1168, 1106), (784, 849, 913, 850), (477, 559, 640, 560), (1226, 1227, 1284, 1283), (1039, 1040, 1104, 1103), (781, 782, 848, 847), (474, 557, 476, 385), (1334, 1335, 1377, 1376), (1166, 1167, 1227, 1226), (911, 912, 976, 975), (638, 639, 713, 712), (1321, 1271, 1322, 1365), (1087, 1024, 1088, 1150), (831, 766, 832, 895), (540, 621, 558, 475), (1397, 1366, 1398, 1419), (1211, 1151, 1212, 1270), (959, 896, 960, 1023), (695, 622, 696, 765), (1213, 1153, 1214, 1272), (1025, 962, 1026, 1089), (767, 697, 624, 698), (459, 460, 369, 287), (1323, 1273, 1324, 1367), (1152, 1090, 1153, 1213), (897, 833, 768, 834), (623, 541, 461, 543), (1149, 1085, 1148, 1210), (958, 894, 829, 893), (694, 620, 538, 619), (367, 370, 288, 216), (1269, 1209, 1268, 1320), (1086, 1021, 1085, 1149), (830, 764, 693, 763), (539, 458, 366, 457), (1084, 1019, 1083, 1147), (828, 762, 691, 761), (537, 456, 364, 455), (214, 286, 217, 159), (1208, 1146, 1207, 1267), (956, 891, 955, 1020), (692, 618, 536, 617), (365, 285, 213, 284), (906, 905, 969, 970), (705, 631, 632, 706), (377, 294, 295, 378), (98, 158, 93, 41), (1098, 1097, 1160, 1161), (842, 841, 905, 906), (550, 468, 469, 551), (222, 166, 165, 223), (968, 1028, 1092, 1032), (774, 836, 900, 840), (467, 545, 626, 549), (164, 221, 165, 97), (1159, 1216, 1275, 1220), (904, 964, 1028, 968), (630, 700, 770, 704), (293, 372, 463, 376), (1091, 1094, 1157, 1154), (899, 902, 966, 963), (625, 628, 702, 699), (289, 371, 290, 218), (1274, 1277, 1328, 1325), (963, 966, 1030, 1027), (769, 772, 838, 835), (462, 465, 547, 544), (1156, 1158, 1219, 1217), (965, 967, 1031, 1029), (701, 703, 773, 771), (373, 464, 374, 291), (1276, 1278, 1329, 1327), (1093, 1095, 1158, 1156), (837, 839, 903, 901), (546, 548, 629, 627), (1195, 1133, 1194, 1254), (1007, 942, 1006, 1071), (745, 675, 744, 814), (430, 516, 466, 375), (1307, 1253, 1306, 1354), (1134, 1070, 1133, 1195), (879, 813, 878, 943), (597, 515, 596, 676), (1132, 1072, 1135, 1193), (941, 880, 944, 1005), (674, 595, 517, 598), (342, 343, 266, 200), (1305, 1255, 1308, 1352), (1005, 944, 1008, 1069), (812, 743, 677, 746), (514, 428, 345, 431), (1073, 1010, 1074, 1136), (881, 816, 748, 817), (599, 518, 433, 519), (268, 269, 201, 149), (1197, 1137, 1198, 1256), (945, 882, 946, 1009), (747, 678, 600, 679), (432, 344, 270, 346), (1001, 936, 1000, 1065), (809, 740, 670, 739), (511, 425, 338, 424), (199, 202, 150, 86), (1129, 1064, 1128, 1192), (937, 872, 936, 1001), (671, 592, 510, 591), (339, 265, 198, 262), (1251, 1131, 1190), (1251, 1190, 1304), (1251, 1304, 1351), (1251, 1351, 1389), (1251, 1389, 1415), (1251, 1415, 1428), (1251, 1428, 1430), (1251, 1430, 1427), (1251, 1427, 1414), (1251, 1414, 1383), (1251, 1383, 1297), (1251, 1297, 1343), (1251, 1343, 1409), (1251, 1409, 1424), (1251, 1424, 1421), (1251, 1421, 1375), (1251, 1375, 1338), (1251, 1338, 1406), (1251, 1406, 1423), (1251, 1423, 1420), (1251, 1420, 1400), (1251, 1400, 1363), (1251, 1363, 1266), (1251, 1266, 1221), (1251, 1221, 1326), (1251, 1326, 1370), (1251, 1370, 1401), (1251, 1401, 1390), (1251, 1390, 1355), (1251, 1355, 1310), (1251, 1310, 1249), (1251, 1249, 1131), (938, 875, 939, 1002), (669, 590, 513, 594), (337, 261, 197, 264), (84, 147, 87, 32), (1066, 1003, 1067, 1130), (807, 741, 810, 873), (509, 423, 341, 427), (195, 146, 83, 145), (8, 9, 3, 2), (9, 26, 11, 3), (10, 0, 3, 11), (77, 28, 27, 76), (28, 10, 11, 27), (11, 75, 64), (11, 74, 75), (11, 73, 74), (11, 72, 73), (11, 71, 72), (11, 70, 71), (11, 69, 70), (11, 68, 69), (11, 67, 68), (11, 66, 67), (11, 65, 66), (11, 26, 63, 65), (64, 62, 11), (26, 61, 63), (60, 27, 11, 62), (26, 53, 61), (113, 103, 45, 76), (103, 104, 20, 45), (45, 20, 21, 44), (1, 7, 6, 2), (7, 21, 20, 6), (20, 167, 99), (20, 225, 167), (20, 296, 225), (20, 379, 296), (20, 470, 379), (20, 552, 470), (20, 707, 633), (20, 758, 707), (633, 552, 20), (758, 20, 689), (20, 757, 688), (688, 689, 20), (20, 759, 757), (20, 760, 759), (20, 787, 826), (826, 760, 20), (20, 648, 718), (718, 787, 20), (20, 486, 568), (568, 648, 20), (20, 309, 394), (394, 486, 20), (175, 235, 236, 20), (236, 309, 20), (42, 20, 99), (6, 43, 89), (89, 35, 6), (6, 20, 42, 43), (104, 174, 175, 20), (104, 173, 174), (85, 149, 201), (85, 33, 149), (33, 150, 149), (33, 86, 150), (33, 14, 86), (14, 87, 86), (14, 32, 87), (14, 5, 32), (5, 13, 32), (4, 12, 13, 5), (0, 4, 5, 1), (0, 10, 15, 4), (148, 1, 85), (85, 200, 148), (200, 266, 148), (15, 80, 29), (15, 34, 80), (34, 153, 80), (34, 152, 153), (34, 88, 152), (88, 205, 152), (88, 204, 205), (88, 151, 204), (151, 273, 204), (151, 272, 273), (151, 203, 272), (203, 348, 272), (203, 347, 348), (203, 271, 347), (271, 435, 347), (271, 434, 435), (271, 330, 434), (330, 501, 434), (330, 416, 501), (330, 254, 416), (254, 417, 416), (254, 331, 417), (254, 191, 331), (191, 332, 331), (191, 255, 332), (191, 141, 255), (141, 256, 255), (141, 190, 256), (141, 78, 190), (78, 139, 190), (79, 140, 139, 78), (28, 79, 78, 10), (28, 77, 138, 79), (163, 1, 148), (148, 267, 163), (267, 292, 163), (138, 249, 187), (138, 186, 249), (186, 323, 249), (186, 322, 323), (186, 248, 322), (248, 407, 322), (248, 382, 407), (248, 227, 382), (227, 383, 382), (227, 298, 383), (227, 168, 298), (168, 226, 298), (102, 171, 226, 168), (44, 102, 168, 77), (44, 21, 101, 102), (96, 1, 163), (163, 220, 96), (220, 219, 96), (101, 229, 170), (101, 169, 229), (169, 300, 229), (169, 299, 300), (169, 228, 299), (228, 384, 299), (228, 368, 384), (228, 215, 368), (215, 369, 368), (215, 287, 369), (215, 160, 287), (160, 288, 287), (160, 216, 288), (160, 94, 216), (94, 217, 216), (39, 1, 96), (96, 162, 39), (162, 161, 39), (94, 159, 217), (94, 38, 159), (38, 93, 159), (19, 41, 93, 38), (7, 19, 38, 21), (7, 1, 18, 19), (18, 1, 39), (39, 95, 18), (95, 40, 18), (103, 304, 232), (103, 389, 304), (103, 318, 389), (103, 244, 318), (103, 182, 244), (232, 172, 103), (51, 112, 182, 103), (104, 103, 172, 173), (103, 121, 118), (103, 120, 121), (103, 119, 120), (103, 117, 119), (118, 116, 103), (103, 115, 117), (52, 51, 103, 116), (103, 113, 114, 115), (9, 59, 56), (9, 58, 59), (9, 57, 58), (9, 55, 57), (56, 54, 9), (9, 51, 52, 55), (53, 26, 9, 54), (264, 263, 340, 341), (197, 196, 263, 264), (196, 260, 336, 263), (12, 30, 31, 13), (29, 81, 30, 12), (81, 143, 82, 30), (1004, 1063, 1127, 1068), (1067, 1003, 1004, 1068), (1003, 939, 940, 1004), (742, 806, 871, 811), (810, 741, 742, 811), (741, 673, 672, 742), (427, 426, 512, 513), (341, 340, 426, 427), (340, 422, 508, 426), (145, 144, 196, 197), (83, 82, 144, 145), (82, 143, 194, 144), (876, 940, 939, 875), (811, 876, 875, 810), (811, 871, 935, 876), (594, 593, 672, 673), (513, 512, 593, 594), (512, 589, 668, 593), (998, 1061, 1125, 1062), (999, 935, 998, 1062), (935, 871, 934, 998), (668, 736, 805, 737), (589, 667, 736, 668), (667, 735, 804, 736), (336, 421, 507, 422), (260, 335, 421, 336), (335, 420, 506, 421), (80, 142, 81, 29), (153, 192, 142, 80), (192, 258, 193, 142), (1126, 1189, 1127, 1063), (1062, 1126, 1063, 999), (1062, 1125, 1188, 1126), (870, 934, 871, 806), (805, 870, 806, 737), (805, 869, 933, 870), (508, 588, 667, 589), (422, 507, 588, 508), (507, 587, 666, 588), (194, 259, 335, 260), (143, 193, 259, 194), (193, 258, 334, 259), (1124, 1187, 1125, 1061), (1060, 1124, 1061, 997), (1060, 1082, 1145, 1124), (804, 868, 932, 869), (735, 803, 868, 804), (803, 825, 890, 868), (506, 586, 665, 587), (420, 505, 586, 506), (505, 526, 608, 586), (152, 257, 192, 153), (205, 274, 257, 152), (274, 351, 333, 257), (1247, 1303, 1248, 1188), (1187, 1247, 1188, 1125), (1187, 1206, 1265, 1247), (996, 1060, 997, 933), (932, 996, 933, 869), (932, 954, 1018, 996), (666, 734, 803, 735), (587, 665, 734, 666), (665, 687, 756, 734), (334, 419, 505, 420), (258, 333, 419, 334), (333, 351, 440, 419), (1204, 1263, 1206, 1145), (1143, 1204, 1145, 1082), (1143, 1144, 1205, 1204), (952, 1016, 954, 890), (888, 952, 890, 825), (888, 889, 953, 952), (608, 685, 754, 687), (526, 606, 685, 608), (606, 607, 686, 685), (204, 349, 274, 205), (273, 350, 349, 204), (350, 439, 438, 349), (1316, 1361, 1318, 1265), (1263, 1316, 1265, 1206), (1263, 1264, 1317, 1316), (1080, 1081, 1144, 1143), (1082, 1018, 1080, 1143), (1018, 954, 1016, 1080), (756, 823, 888, 825), (687, 754, 823, 756), (754, 755, 824, 823), (440, 524, 606, 526), (351, 438, 524, 440), (438, 439, 525, 524), (1261, 1314, 1264, 1205), (1202, 1261, 1205, 1144), (1202, 1203, 1262, 1261), (1014, 1078, 1017, 953), (950, 1014, 953, 889), (950, 951, 1015, 1014), (821, 752, 753, 822), (755, 686, 752, 821), (686, 607, 683, 752), (437, 436, 272, 348), (523, 522, 436, 437), (522, 439, 350, 436), (1359, 1395, 1362, 1317), (1314, 1359, 1317, 1264), (1314, 1315, 1360, 1359), (1141, 1142, 1203, 1202), (1144, 1081, 1141, 1202), (1081, 1017, 1078, 1141), (950, 886, 887, 951), (889, 824, 886, 950), (824, 755, 821, 886), (683, 604, 605, 684), (607, 525, 604, 683), (525, 439, 522, 604), (1312, 1357, 1315, 1262), (1259, 1312, 1262, 1203), (1259, 1260, 1313, 1312), (1139, 1076, 1077, 1140), (1079, 1015, 1076, 1139), (1015, 951, 1012, 1076), (884, 819, 820, 885), (822, 753, 819, 884), (753, 684, 750, 819), (521, 520, 347, 435), (603, 602, 520, 521), (602, 523, 437, 520), (1393, 1394, 1418, 1417), (1396, 1360, 1393, 1417), (1360, 1315, 1357, 1393), (1200, 1259, 1203, 1142), (1139, 1200, 1142, 1079), (1139, 1140, 1201, 1200), (1012, 948, 949, 1013), (951, 887, 948, 1012), (887, 822, 884, 948), (750, 681, 682, 751), (684, 605, 681, 750), (605, 523, 602, 681), (1356, 1392, 1358, 1313), (1311, 1356, 1313, 1260), (1311, 1298, 1346, 1356), (1199, 1138, 1119, 1182), (1140, 1077, 1138, 1199), (1077, 1013, 1075, 1138), (947, 883, 863, 927), (885, 820, 883, 947), (820, 751, 818, 883), (582, 601, 434, 501), (661, 680, 601, 582), (680, 603, 521, 601), (1416, 1410, 1425, 1429), (1418, 1394, 1416, 1429), (1394, 1358, 1392, 1416), (1258, 1242, 1298, 1311), (1260, 1201, 1258, 1311), (1201, 1140, 1199, 1258), (1075, 1011, 991, 1055), (1013, 949, 1011, 1075), (949, 885, 947, 1011), (818, 749, 729, 798), (751, 682, 749, 818), (682, 603, 680, 749), (1347, 1300, 1348, 1385), (1384, 1346, 1347, 1385), (1346, 1298, 1299, 1347), (1183, 1120, 1058, 1122), (1182, 1119, 1120, 1183), (1119, 1055, 1056, 1120), (928, 864, 801, 866), (927, 863, 864, 928), (863, 798, 799, 864), (503, 581, 416, 417), (584, 660, 581, 503), (660, 661, 582, 581), (1411, 1386, 1412, 1426), (1425, 1410, 1411, 1426), (1410, 1384, 1385, 1411), (1243, 1184, 1244, 1299), (1298, 1242, 1243, 1299), (1242, 1182, 1183, 1243), (1056, 992, 930, 994), (1055, 991, 992, 1056), (991, 927, 928, 992), (799, 730, 663, 732), (798, 729, 730, 799), (729, 661, 660, 730), (1301, 1349, 1348, 1300), (1245, 1301, 1300, 1244), (1245, 1186, 1246, 1301), (1058, 1057, 1121, 1122), (994, 993, 1057, 1058), (993, 931, 995, 1057), (801, 800, 865, 866), (732, 731, 800, 801), (731, 664, 733, 800), (331, 502, 503, 417), (332, 418, 502, 331), (418, 504, 583, 502), (1387, 1413, 1412, 1386), (1349, 1387, 1386, 1348), (1349, 1302, 1350, 1387), (1185, 1123, 1186, 1245), (1244, 1184, 1185, 1245), (1184, 1122, 1121, 1185), (930, 929, 993, 994), (866, 865, 929, 930), (865, 802, 867, 929), (663, 662, 731, 732), (584, 583, 662, 663), (583, 504, 585, 662), (1237, 1178, 1238, 1294), (1302, 1246, 1237, 1294), (1246, 1186, 1177, 1237), (995, 986, 1050, 1059), (931, 922, 986, 995), (922, 859, 923, 986), (733, 724, 793, 802), (664, 655, 724, 733), (655, 577, 656, 724), (255, 415, 418, 332), (256, 329, 415, 255), (329, 414, 500, 415), (1344, 1295, 1345, 1382), (1388, 1350, 1344, 1382), (1350, 1302, 1294, 1344), (1114, 1051, 1115, 1177), (1186, 1123, 1114, 1177), (1123, 1059, 1050, 1114), (867, 858, 922, 931), (802, 793, 858, 867), (793, 725, 794, 858), (585, 576, 655, 664), (504, 500, 576, 585), (500, 414, 496, 576), (1116, 1053, 1117, 1179), (1238, 1178, 1116, 1179), (1178, 1115, 1052, 1116), (923, 860, 924, 987), (859, 795, 860, 923), (795, 728, 796, 860), (656, 578, 657, 725), (577, 497, 578, 656), (497, 413, 499, 578), (190, 253, 329, 256), (139, 189, 253, 190), (189, 252, 328, 253), (1239, 1180, 1240, 1296), (1345, 1295, 1239, 1296), (1295, 1238, 1179, 1239), (988, 925, 989, 1052), (1115, 1051, 988, 1052), (1051, 987, 924, 988), (794, 726, 795, 859), (725, 657, 726, 794), (657, 580, 659, 726), (496, 411, 497, 577), (414, 328, 411, 496), (328, 252, 327, 411), (1054, 1113, 1176, 1118), (1117, 1053, 1054, 1118), (1053, 989, 990, 1054), (797, 862, 861, 796), (727, 797, 796, 728), (727, 792, 857, 797), (499, 498, 579, 580), (413, 412, 498, 499), (412, 495, 575, 498), (140, 188, 189, 139), (187, 250, 188, 140), (250, 325, 251, 188), (1181, 1236, 1293, 1241), (1240, 1180, 1181, 1241), (1180, 1117, 1118, 1181), (926, 985, 1049, 990), (989, 925, 926, 990), (925, 861, 862, 926), (659, 658, 727, 728), (580, 579, 658, 659), (579, 654, 723, 658), (327, 326, 412, 413), (252, 251, 326, 327), (251, 325, 410, 326), (1175, 1234, 1291, 1235), (1176, 1113, 1175, 1235), (1113, 1049, 1112, 1175), (920, 983, 1047, 984), (921, 857, 920, 984), (857, 792, 856, 920), (722, 653, 721, 790), (654, 575, 653, 722), (575, 495, 574, 653), (408, 324, 249, 323), (493, 409, 324, 408), (409, 325, 250, 324), (1292, 1341, 1381, 1342), (1293, 1236, 1292, 1342), (1236, 1176, 1235, 1292), (1048, 1111, 1174, 1112), (1049, 985, 1048, 1112), (985, 921, 984, 1048), (856, 791, 855, 919), (792, 723, 791, 856), (723, 654, 722, 791), (574, 494, 573, 652), (495, 410, 494, 574), (410, 325, 409, 494), (1289, 1290, 1340, 1339), (1291, 1234, 1289, 1339), (1234, 1174, 1232, 1289), (1109, 1045, 1046, 1110), (1047, 983, 1045, 1109), (983, 919, 981, 1045), (853, 788, 789, 854), (790, 721, 788, 853), (721, 652, 719, 788), (492, 491, 322, 407), (572, 571, 491, 492), (571, 493, 408, 491), (1379, 1380, 1408, 1407), (1381, 1341, 1379, 1407), (1341, 1291, 1339, 1379), (1172, 1173, 1233, 1232), (1174, 1111, 1172, 1232), (1111, 1047, 1109, 1172), (981, 917, 918, 982), (919, 855, 917, 981), (855, 790, 853, 917), (719, 650, 651, 720), (652, 573, 650, 719), (573, 493, 571, 650), (1331, 1279, 1330, 1373), (1340, 1290, 1331, 1373), (1290, 1233, 1280, 1331), (1164, 1101, 1036, 1100), (1110, 1046, 1101, 1164), (1046, 982, 1037, 1101), (909, 845, 778, 844), (854, 789, 845, 909), (789, 720, 779, 845), (473, 556, 382, 383), (555, 637, 556, 473), (637, 572, 492, 556), (1403, 1372, 1402, 1422), (1408, 1380, 1403, 1422), (1380, 1340, 1373, 1403), (1223, 1162, 1222, 1280), (1233, 1173, 1223, 1280), (1173, 1110, 1164, 1223), (1037, 973, 908, 972), (982, 918, 973, 1037), (918, 854, 909, 973), (779, 710, 635, 709), (720, 651, 710, 779), (651, 572, 637, 710), (1224, 1165, 1225, 1281), (1330, 1279, 1224, 1281), (1279, 1222, 1163, 1224), (1035, 971, 910, 974), (1100, 1036, 971, 1035), (1036, 972, 907, 971), (777, 708, 636, 711), (844, 778, 708, 777), (778, 709, 634, 708), (297, 381, 298, 226), (380, 472, 381, 297), (472, 555, 473, 381), (1332, 1282, 1333, 1374), (1402, 1372, 1332, 1374), (1372, 1330, 1281, 1332), (1099, 1038, 1102, 1163), (1222, 1162, 1099, 1163), (1162, 1100, 1035, 1099), (907, 843, 780, 846), (972, 908, 843, 907), (908, 844, 777, 843), (634, 553, 471, 554), (709, 635, 553, 634), (635, 555, 472, 553), (1108, 1171, 1225, 1165), (1044, 1108, 1165, 1102), (1044, 1043, 1107, 1108), (910, 852, 916, 974), (846, 786, 852, 910), (786, 785, 851, 852), (636, 562, 643, 711), (554, 479, 562, 636), (479, 478, 561, 562), (171, 231, 297, 226), (170, 230, 231, 171), (230, 302, 303, 231), (1231, 1230, 1287, 1288), (1333, 1282, 1231, 1288), (1282, 1225, 1171, 1231), (980, 1044, 1102, 1038), (916, 980, 1038, 974), (916, 915, 979, 980), (780, 717, 786, 846), (711, 643, 717, 780), (643, 642, 716, 717), (471, 388, 479, 554), (380, 303, 388, 471), (303, 302, 387, 388), (1169, 1229, 1170, 1107), (1106, 1169, 1107, 1043), (1106, 1168, 1228, 1169), (851, 914, 978, 915), (785, 850, 914, 851), (850, 913, 977, 914), (561, 641, 715, 642), (478, 560, 641, 561), (560, 640, 714, 641), (229, 301, 230, 170), (300, 385, 301, 229), (385, 476, 386, 301), (1286, 1336, 1378, 1337), (1287, 1230, 1286, 1337), (1230, 1170, 1229, 1286), (1042, 1106, 1043, 979), (978, 1042, 979, 915), (978, 1041, 1105, 1042), (716, 784, 850, 785), (642, 715, 784, 716), (715, 783, 849, 784), (387, 477, 560, 478), (302, 386, 477, 387), (386, 476, 559, 477), (1283, 1284, 1335, 1334), (1285, 1228, 1283, 1334), (1228, 1168, 1226, 1283), (977, 1039, 1103, 1041), (913, 975, 1039, 977), (975, 976, 1040, 1039), (714, 781, 847, 783), (640, 712, 781, 714), (712, 713, 782, 781), (299, 474, 385, 300), (384, 475, 474, 299), (475, 558, 557, 474), (1376, 1377, 1405, 1404), (1378, 1336, 1376, 1404), (1336, 1285, 1334, 1376), (1166, 1226, 1168, 1105), (1103, 1166, 1105, 1041), (1103, 1104, 1167, 1166), (849, 911, 975, 913), (783, 847, 911, 849), (847, 848, 912, 911), (559, 638, 712, 640), (476, 557, 638, 559), (557, 558, 639, 638), (1321, 1365, 1335, 1284), (1270, 1321, 1284, 1227), (1270, 1212, 1271, 1321), (1087, 1150, 1104, 1040), (1023, 1087, 1040, 976), (1023, 960, 1024, 1087), (782, 831, 895, 848), (713, 765, 831, 782), (765, 696, 766, 831), (368, 540, 475, 384), (369, 460, 540, 368), (460, 542, 621, 540), (1397, 1419, 1405, 1377), (1365, 1397, 1377, 1335), (1365, 1322, 1366, 1397), (1211, 1270, 1227, 1167), (1150, 1211, 1167, 1104), (1150, 1088, 1151, 1211), (912, 959, 1023, 976), (848, 895, 959, 912), (895, 832, 896, 959), (639, 695, 765, 713), (558, 621, 695, 639), (621, 542, 622, 695), (1272, 1214, 1273, 1323), (1322, 1271, 1272, 1323), (1271, 1212, 1213, 1272), (1025, 1089, 1088, 1024), (961, 1025, 1024, 960), (961, 898, 962, 1025), (833, 767, 698, 768), (832, 766, 767, 833), (766, 696, 697, 767), (370, 459, 287, 288), (461, 541, 459, 370), (541, 542, 460, 459), (1367, 1324, 1368, 1399), (1398, 1366, 1367, 1399), (1366, 1322, 1323, 1367), (1152, 1213, 1212, 1151), (1089, 1152, 1151, 1088), (1089, 1026, 1090, 1152), (961, 897, 834, 898), (960, 896, 897, 961), (896, 832, 833, 897), (697, 623, 543, 624), (696, 622, 623, 697), (622, 542, 541, 623), (1210, 1148, 1209, 1269), (1273, 1214, 1210, 1269), (1214, 1153, 1149, 1210), (1022, 958, 893, 957), (1026, 962, 958, 1022), (962, 898, 894, 958), (764, 694, 619, 693), (768, 698, 694, 764), (698, 624, 620, 694), (286, 367, 216, 217), (366, 458, 367, 286), (458, 461, 370, 367), (1320, 1268, 1319, 1364), (1368, 1324, 1320, 1364), (1324, 1273, 1269, 1320), (1086, 1149, 1153, 1090), (1022, 1086, 1090, 1026), (1022, 957, 1021, 1086), (894, 830, 763, 829), (898, 834, 830, 894), (834, 768, 764, 830), (620, 539, 457, 538), (624, 543, 539, 620), (543, 461, 458, 539), (1084, 1147, 1209, 1148), (1020, 1084, 1148, 1085), (1020, 955, 1019, 1084), (892, 828, 761, 827), (957, 893, 828, 892), (893, 829, 762, 828), (618, 537, 455, 536), (693, 619, 537, 618), (619, 538, 456, 537), (158, 214, 159, 93), (213, 285, 214, 158), (285, 366, 286, 214), (1208, 1267, 1319, 1268), (1147, 1208, 1268, 1209), (1147, 1083, 1146, 1208), (956, 1020, 1085, 1021), (892, 956, 1021, 957), (892, 827, 891, 956), (762, 692, 617, 691), (829, 763, 692, 762), (763, 693, 618, 692), (456, 365, 284, 364), (538, 457, 365, 456), (457, 366, 285, 365), (970, 969, 1033, 1034), (1083, 1019, 970, 1034), (1019, 955, 906, 970), (775, 705, 706, 776), (827, 761, 705, 775), (761, 691, 631, 705), (468, 377, 378, 469), (536, 455, 377, 468), (455, 364, 294, 377), (97, 98, 41, 40), (165, 166, 98, 97), (166, 213, 158, 98), (1098, 1161, 1207, 1146), (1034, 1098, 1146, 1083), (1034, 1033, 1097, 1098), (842, 906, 955, 891), (775, 842, 891, 827), (775, 776, 841, 842), (631, 550, 551, 632), (691, 617, 550, 631), (617, 536, 468, 550), (294, 222, 223, 295), (364, 284, 222, 294), (284, 213, 166, 222), (1032, 1092, 1155, 1096), (1033, 969, 1032, 1096), (969, 905, 968, 1032), (706, 774, 840, 776), (632, 704, 774, 706), (704, 770, 836, 774), (378, 467, 549, 469), (295, 376, 467, 378), (376, 463, 545, 467), (95, 164, 97, 40), (161, 218, 164, 95), (218, 290, 221, 164), (1159, 1220, 1160, 1097), (1096, 1159, 1097, 1033), (1096, 1155, 1216, 1159), (904, 968, 905, 841), (840, 904, 841, 776), (840, 900, 964, 904), (551, 630, 704, 632), (469, 549, 630, 551), (549, 626, 700, 630), (223, 293, 376, 295), (165, 221, 293, 223), (221, 290, 372, 293), (1154, 1157, 1218, 1215), (1155, 1092, 1154, 1215), (1092, 1028, 1091, 1154), (836, 899, 963, 900), (770, 835, 899, 836), (835, 838, 902, 899), (545, 625, 699, 626), (463, 544, 625, 545), (544, 547, 628, 625), (162, 289, 218, 161), (219, 291, 289, 162), (291, 374, 371, 289), (1274, 1325, 1275, 1216), (1215, 1274, 1216, 1155), (1215, 1218, 1277, 1274), (1027, 1030, 1094, 1091), (1028, 964, 1027, 1091), (964, 900, 963, 1027), (700, 769, 835, 770), (626, 699, 769, 700), (699, 702, 772, 769), (372, 462, 544, 463), (290, 371, 462, 372), (371, 374, 465, 462), (1217, 1219, 1278, 1276), (1218, 1157, 1217, 1276), (1157, 1094, 1156, 1217), (902, 965, 1029, 966), (838, 901, 965, 902), (901, 903, 967, 965), (628, 701, 771, 702), (547, 627, 701, 628), (627, 629, 703, 701), (220, 373, 291, 219), (292, 375, 373, 220), (375, 466, 464, 373), (1327, 1329, 1371, 1369), (1328, 1277, 1327, 1369), (1277, 1218, 1276, 1327), (1093, 1156, 1094, 1030), (1029, 1093, 1030, 966), (1029, 1031, 1095, 1093), (772, 837, 901, 838), (702, 771, 837, 772), (771, 773, 839, 837), (465, 546, 627, 547), (374, 464, 546, 465), (464, 466, 548, 546), (1254, 1194, 1253, 1307), (1278, 1219, 1254, 1307), (1219, 1158, 1195, 1254), (1007, 1071, 1031, 967), (943, 1007, 967, 903), (943, 878, 942, 1007), (703, 745, 814, 773), (629, 676, 745, 703), (676, 596, 675, 745), (267, 430, 375, 292), (266, 343, 430, 267), (343, 429, 516, 430), (1354, 1306, 1353, 1391), (1371, 1329, 1354, 1391), (1329, 1278, 1307, 1354), (1134, 1195, 1158, 1095), (1071, 1134, 1095, 1031), (1071, 1006, 1070, 1134), (839, 879, 943, 903), (773, 814, 879, 839), (814, 744, 813, 879), (548, 597, 676, 629), (466, 516, 597, 548), (516, 429, 515, 597), (1193, 1135, 1196, 1252), (1253, 1194, 1193, 1252), (1194, 1133, 1132, 1193), (941, 1005, 1006, 942), (877, 941, 942, 878), (877, 815, 880, 941), (743, 674, 598, 677), (744, 675, 674, 743), (675, 596, 595, 674), (269, 342, 200, 201), (345, 428, 342, 269), (428, 429, 343, 342), (1305, 1352, 1353, 1306), (1252, 1305, 1306, 1253), (1252, 1196, 1255, 1305), (1069, 1008, 1072, 1132), (1133, 1070, 1069, 1132), (1070, 1006, 1005, 1069), (877, 812, 746, 815), (878, 813, 812, 877), (813, 744, 743, 812), (595, 514, 431, 517), (596, 515, 514, 595), (515, 429, 428, 514), (1136, 1074, 1137, 1197), (1196, 1135, 1136, 1197), (1135, 1072, 1073, 1136), (945, 881, 817, 882), (944, 880, 881, 945), (880, 815, 816, 881), (678, 599, 519, 600), (677, 598, 599, 678), (598, 517, 518, 599), (202, 268, 149, 150), (270, 344, 268, 202), (344, 345, 269, 268), (1256, 1198, 1257, 1309), (1308, 1255, 1256, 1309), (1255, 1196, 1197, 1256), (1009, 946, 1010, 1073), (1072, 1008, 1009, 1073), (1008, 944, 945, 1009), (816, 747, 679, 748), (815, 746, 747, 816), (746, 677, 678, 747), (518, 432, 346, 433), (517, 431, 432, 518), (431, 345, 344, 432), (1065, 1000, 1064, 1129), (1137, 1074, 1065, 1129), (1074, 1010, 1001, 1065), (874, 809, 739, 808), (882, 817, 809, 874), (817, 748, 740, 809), (592, 511, 424, 510), (600, 519, 511, 592), (519, 433, 425, 511), (147, 199, 86, 87), (198, 265, 199, 147), (265, 270, 202, 199), (1192, 1128, 1191, 1250), (1257, 1198, 1192, 1250), (1198, 1137, 1129, 1192), (937, 1001, 1010, 946), (874, 937, 946, 882), (874, 808, 872, 937), (740, 671, 591, 670), (748, 679, 671, 740), (679, 600, 592, 671), (425, 339, 262, 338), (433, 346, 339, 425), (346, 270, 265, 339), (1190, 1068, 1127), (1190, 1131, 1068), (1131, 1067, 1068), (1304, 1189, 1248), (1304, 1190, 1189), (1190, 1127, 1189), (1351, 1303, 1318), (1351, 1304, 1303), (1304, 1248, 1303), (1389, 1361, 1362), (1389, 1351, 1361), (1351, 1318, 1361), (1415, 1395, 1396), (1415, 1389, 1395), (1389, 1362, 1395), (1428, 1417, 1418), (1428, 1415, 1417), (1415, 1396, 1417), (1430, 1429, 1425), (1430, 1428, 1429), (1428, 1418, 1429), (1427, 1426, 1412), (1427, 1430, 1426), (1430, 1425, 1426), (1414, 1413, 1388), (1414, 1427, 1413), (1427, 1412, 1413), (1383, 1382, 1345), (1383, 1414, 1382), (1414, 1388, 1382), (1297, 1296, 1240), (1297, 1383, 1296), (1383, 1345, 1296), (1343, 1241, 1293), (1343, 1297, 1241), (1297, 1240, 1241), (1409, 1342, 1381), (1409, 1343, 1342), (1343, 1293, 1342), (1424, 1407, 1408), (1424, 1409, 1407), (1409, 1381, 1407), (1421, 1422, 1402), (1421, 1424, 1422), (1424, 1408, 1422), (1375, 1374, 1333), (1375, 1421, 1374), (1421, 1402, 1374), (1338, 1288, 1287), (1338, 1375, 1288), (1375, 1333, 1288), (1406, 1337, 1378), (1406, 1338, 1337), (1338, 1287, 1337), (1423, 1404, 1405), (1423, 1406, 1404), (1406, 1378, 1404), (1420, 1419, 1398), (1420, 1423, 1419), (1423, 1405, 1419), (1400, 1399, 1368), (1400, 1420, 1399), (1420, 1398, 1399), (1363, 1364, 1319), (1363, 1400, 1364), (1400, 1368, 1364), (1266, 1267, 1207), (1266, 1363, 1267), (1363, 1319, 1267), (1221, 1161, 1160), (1221, 1266, 1161), (1266, 1207, 1161), (1326, 1220, 1275), (1326, 1221, 1220), (1221, 1160, 1220), (1370, 1325, 1328), (1370, 1326, 1325), (1326, 1275, 1325), (1401, 1369, 1371), (1401, 1370, 1369), (1370, 1328, 1369), (1390, 1391, 1353), (1390, 1401, 1391), (1401, 1371, 1391), (1355, 1352, 1308), (1355, 1390, 1352), (1390, 1353, 1352), (1310, 1309, 1257), (1310, 1355, 1309), (1355, 1308, 1309), (1249, 1250, 1191), (1249, 1310, 1250), (1310, 1257, 1250), (1131, 1130, 1067), (1131, 1249, 1130), (1249, 1191, 1130), (938, 1002, 1064, 1000), (873, 938, 1000, 936), (873, 810, 875, 938), (738, 669, 594, 673), (808, 739, 669, 738), (739, 670, 590, 669), (423, 337, 264, 341), (510, 424, 337, 423), (424, 338, 261, 337), (31, 84, 32, 13), (83, 146, 84, 31), (146, 198, 147, 84), (1066, 1130, 1191, 1128), (1002, 1066, 1128, 1064), (1002, 939, 1003, 1066), (807, 873, 936, 872), (738, 807, 872, 808), (738, 673, 741, 807), (590, 509, 427, 513), (670, 591, 509, 590), (591, 510, 423, 509), (261, 195, 145, 197), (338, 262, 195, 261), (262, 198, 146, 195), (22, 48, 49, 23), (105, 48, 22, 47), (24, 25, 23, 49), (48, 108, 109, 49), (176, 108, 48, 105), (50, 24, 49, 109), (108, 179, 180, 109), (237, 179, 108, 176), (110, 50, 109, 180), (242, 243, 180, 179), (242, 179, 237, 310), (110, 180, 243, 181), (316, 245, 243, 242), (316, 242, 310, 395), (181, 243, 245, 183), (246, 184, 245, 316), (246, 316, 395, 319), (183, 245, 184, 111), (247, 185, 184, 246), (247, 246, 319, 320), (185, 182, 112), (111, 184, 185, 112), (247, 321, 317, 185), (403, 321, 247, 320), (244, 182, 185, 317), (321, 406, 402, 317), (490, 406, 321, 403), (318, 244, 317, 402), (406, 482, 480, 402), (563, 482, 406, 490), (389, 318, 402, 480), (482, 392, 390, 480), (481, 392, 482, 563), (304, 389, 480, 390), (307, 305, 390, 392), (307, 392, 481, 391), (304, 390, 305, 232), (234, 233, 305, 307), (234, 307, 391, 306), (232, 305, 233, 172), (175, 174, 233, 234), (175, 234, 306, 235), (174, 173, 172, 233), (105, 47, 46, 107), (614, 615, 453, 488), (488, 649, 614), (396, 487, 401), (401, 312, 311, 396), (106, 177, 239, 107), (107, 46, 106), (534, 453, 615), (534, 452, 453), (569, 649, 488), (488, 401, 487, 569), (238, 311, 312), (238, 312, 177), (312, 239, 177), (176, 105, 107, 178), (535, 454, 362), (453, 361, 451, 488), (400, 315, 312, 401), (241, 178, 107, 239), (533, 616, 362, 452), (616, 535, 362), (361, 453, 452, 362), (451, 400, 401, 488), (315, 241, 239, 312), (237, 176, 178, 240), (363, 283, 362, 454), (283, 282, 362), (361, 281, 360, 451), (448, 399, 315, 400), (314, 240, 178, 241), (362, 282, 281, 361), (360, 448, 400, 451), (399, 314, 241, 315), (237, 240, 313, 310), (212, 209, 282, 283), (212, 157, 209), (211, 280, 360, 281), (448, 358, 449, 399), (314, 397, 313, 240), (282, 209, 211, 281), (280, 358, 448, 360), (399, 449, 397, 314), (310, 313, 398, 395), (92, 91, 209, 157), (92, 37, 91), (156, 210, 280, 211), (358, 279, 359, 449), (397, 450, 398, 313), (209, 91, 156, 211), (280, 210, 279, 358), (449, 359, 450, 397), (395, 398, 404, 319), (16, 36, 91, 37), (16, 17, 36), (155, 208, 210, 156), (279, 278, 357, 359), (450, 447, 404, 398), (36, 155, 156, 91), (210, 208, 278, 279), (359, 357, 447, 450), (319, 404, 405, 320), (35, 89, 90), (90, 36, 17, 35), (155, 154, 207, 208), (278, 277, 356, 357), (447, 446, 405, 404), (90, 154, 155, 36), (208, 207, 277, 278), (357, 356, 446, 447), (403, 320, 405, 489), (43, 100, 90, 89), (154, 206, 276, 207), (355, 445, 356, 277), (532, 489, 405, 446), (90, 100, 206, 154), (276, 355, 277, 207), (445, 532, 446, 356), (490, 403, 489, 570), (42, 99, 100), (42, 100, 43), (224, 100, 99, 167), (275, 354, 276, 206), (444, 531, 445, 355), (613, 570, 489, 532), (100, 224, 275, 206), (354, 444, 355, 276), (531, 613, 532, 445), (563, 490, 570, 565), (225, 296, 224), (225, 224, 167), (296, 352, 224), (275, 353, 443, 354), (530, 612, 531, 444), (644, 565, 570, 613), (352, 353, 275, 224), (443, 530, 444, 354), (612, 644, 613, 531), (481, 563, 565, 484), (379, 470, 352), (379, 352, 296), (470, 442, 352), (441, 529, 443, 353), (611, 645, 612, 530), (566, 484, 565, 644), (352, 442, 441, 353), (529, 611, 530, 443), (645, 566, 644, 612), (481, 484, 393, 391), (552, 633, 528), (442, 470, 552, 528), (441, 527, 610, 529), (611, 646, 567, 645), (566, 485, 393, 484), (442, 528, 527, 441), (610, 646, 611, 529), (645, 567, 485, 566), (391, 393, 308, 306), (633, 707, 528), (527, 609, 690, 610), (646, 647, 564, 567), (485, 483, 308, 393), (528, 758, 689), (688, 609, 528, 689), (528, 707, 758), (609, 527, 528), (610, 690, 647, 646), (567, 564, 483, 485), (236, 235, 306, 308), (609, 759, 760, 690), (760, 826, 690), (647, 718, 648), (568, 564, 647, 648), (483, 394, 309, 308), (309, 236, 308), (688, 757, 609), (757, 759, 609), (690, 826, 787), (718, 647, 690, 787), (564, 568, 486), (486, 394, 564), (394, 483, 564), (137, 1431, 1432, 124), (115, 114, 122, 1433), (132, 1462, 1454, 133), (135, 134, 1447, 1441), (137, 136, 1436, 1431), (124, 1432, 1433, 122), (132, 131, 1462), (134, 133, 1454, 1447), (136, 135, 1441, 1436), (1431, 1434, 1435, 1432), (117, 115, 1433, 1437), (130, 129, 1472), (1464, 1456, 1454, 1462), (1449, 1443, 1441, 1447), (1438, 1434, 1431, 1436), (1432, 1435, 1437, 1433), (131, 130, 1472, 1462), (1472, 1464, 1462), (1456, 1449, 1447, 1454), (1443, 1438, 1436, 1441), (1434, 1439, 1440, 1435), (119, 117, 1437, 1442), (129, 128, 1481, 1472), (1473, 1465, 1456, 1464), (1457, 1450, 1443, 1449), (1444, 1439, 1434, 1438), (1435, 1440, 1442, 1437), (1481, 1473, 1464, 1472), (1465, 1457, 1449, 1456), (1450, 1444, 1438, 1443), (1445, 1446, 1440, 1439), (119, 1442, 1448, 120), (128, 127, 1490, 1481), (1482, 1474, 1465, 1473), (1457, 1466, 1458, 1450), (1444, 1451, 1445, 1439), (1446, 1448, 1442, 1440), (1481, 1490, 1482, 1473), (1474, 1466, 1457, 1465), (1450, 1458, 1451, 1444), (1452, 1453, 1446, 1445), (120, 1448, 1455, 121), (127, 126, 1499, 1490), (1491, 1483, 1474, 1482), (1466, 1475, 1467, 1458), (1451, 1459, 1452, 1445), (1453, 1455, 1448, 1446), (1490, 1499, 1491, 1482), (1474, 1483, 1475, 1466), (1458, 1467, 1459, 1451), (1460, 1461, 1453, 1452), (121, 1455, 1463, 118), (126, 125, 1508, 1499), (1500, 1492, 1483, 1491), (1475, 1484, 1476, 1467), (1459, 1468, 1460, 1452), (1461, 1463, 1455, 1453), (1508, 1500, 1491, 1499), (1483, 1492, 1484, 1475), (1467, 1476, 1468, 1459), (1469, 1470, 1461, 1460), (118, 1463, 1471, 116), (125, 123, 1517, 1508), (1500, 1509, 1501, 1492), (1484, 1493, 1485, 1476), (1468, 1477, 1469, 1460), (1470, 1471, 1463, 1461), (1517, 1509, 1500, 1508), (1492, 1501, 1493, 1484), (1476, 1485, 1477, 1468), (1469, 1478, 1479, 1470), (1471, 52, 116), (1471, 1480, 55, 52), (60, 62, 1517, 123), (62, 1526, 1517), (1509, 1518, 1510, 1501), (1502, 1494, 1485, 1493), (1486, 1478, 1469, 1477), (1470, 1479, 1480, 1471), (1517, 1526, 1518, 1509), (1510, 1502, 1493, 1501), (1494, 1486, 1477, 1485), (1478, 1487, 1488, 1479), (57, 55, 1480, 1489), (64, 1532, 1526, 62), (1527, 1519, 1510, 1518), (1511, 1503, 1494, 1502), (1495, 1487, 1478, 1486), (1479, 1488, 1489, 1480), (1526, 1532, 1527, 1518), (1519, 1511, 1502, 1510), (1503, 1495, 1486, 1494), (1487, 1496, 1497, 1488), (58, 57, 1489, 1498), (75, 1537, 1532, 64), (1533, 1528, 1519, 1527), (1520, 1512, 1503, 1511), (1504, 1496, 1487, 1495), (1488, 1497, 1498, 1489), (1537, 1533, 1527, 1532), (1528, 1520, 1511, 1519), (1512, 1504, 1495, 1503), (1496, 1505, 1506, 1497), (59, 58, 1498, 1507), (74, 1541, 1537, 75), (1538, 1534, 1528, 1533), (1529, 1521, 1512, 1520), (1513, 1505, 1496, 1504), (1497, 1506, 1507, 1498), (1541, 1538, 1533, 1537), (1534, 1529, 1520, 1528), (1521, 1513, 1504, 1512), (1514, 1515, 1506, 1505), (59, 1507, 1516, 56), (73, 1544, 1541, 74), (1542, 1539, 1534, 1538), (1529, 1535, 1530, 1521), (1513, 1522, 1514, 1505), (1515, 1516, 1507, 1506), (1541, 1544, 1542, 1538), (1539, 1535, 1529, 1534), (1521, 1530, 1522, 1513), (1523, 1524, 1515, 1514), (56, 1516, 1525, 54), (73, 72, 1544), (1545, 1543, 1539, 1542), (1535, 1540, 1536, 1530), (1522, 1531, 1523, 1514), (1524, 1525, 1516, 1515), (71, 1545, 1544, 72), (1545, 1542, 1544), (1539, 1543, 1540, 1535), (1530, 1536, 1531, 1522), (65, 63, 1524, 1523), (61, 53, 54, 1525), (70, 69, 1543, 1545), (67, 1536, 1540, 68), (65, 1523, 1531, 66), (63, 61, 1525, 1524), (71, 70, 1545), (68, 1540, 1543, 69), (66, 1531, 1536, 67)])
me_cube_001.use_remesh_preserve_volume = False
me_cube_001.use_remesh_preserve_attributes = False
me_cube_001.use_mirror_vertex_groups = False
me_cube_001.update()
arm_armature_001 = bpy.data.armatures.new('Armature.001')  # bones are not reproduced

# ---- objects
ob_armature = bpy.data.objects.new('Armature', arm_armature_001)
ob_torso = bpy.data.objects.new('Torso', me_cube_001)

# ---- transforms, parenting, visibility, modifiers, constraints
ob_armature.location = (0.0, 0.0, 0.9593)
ob_armature.show_in_front = True
ob_armature.lineart.crease_threshold = 0.0
ob_torso.parent = ob_armature
ob_torso.matrix_parent_inverse = Matrix(((1.0, 0.0, 0.0, -0.0), (0.0, 7.55e-08, 1.0, -1.443), (0.0, -1.0, 7.55e-08, -7.243e-08), (0.0, 0.0, 0.0, 1.0)))
ob_torso.location = (0.0, 0.0, 1.22)
ob_torso.lineart.crease_threshold = 0.0

# ---- collection membership
col_collection_1.objects.link(ob_armature)
col_collection_1.objects.link(ob_torso)

# ---- scene / render settings (as saved in the file)
scene.frame_start = 1; scene.frame_end = 250; scene.frame_set(1)
scene.render.engine = 'BLENDER_EEVEE_NEXT'
scene.render.image_settings.compression = 90
scene.render.resolution_percentage = 50
scene.render.dither_intensity = 0.0
scene.cycles.use_denoising = False
scene.cycles.samples = 10
scene.cycles.sampling_pattern = 'TABULATED_SOBOL'
scene.cycles.light_sampling_threshold = 0.0
scene.cycles.use_adaptive_sampling = False
scene.cycles.use_light_tree = False
scene.cycles.blur_glossy = 0.0
scene.cycles.volume_bounces = 1
scene.cycles.pixel_filter_type = 'GAUSSIAN'
scene.cycles.sample_clamp_indirect = 0.0
scene.view_settings.view_transform = 'Standard'
bpy.context.view_layer.update()

# ---- added for rendering (the .blend has no active camera and no usable light): camera, sun
cam_auto = bpy.data.cameras.new('AutoCamera')
cam_auto.lens = 50.0
cam_auto.sensor_width = 36.0
cam_auto.clip_end = 1000.0
ob_auto_camera = bpy.data.objects.new('AutoCamera', cam_auto)
scene.collection.objects.link(ob_auto_camera)
ob_auto_camera.location = (0.599125, -0.71895, 1.67235)
ob_auto_camera.rotation_euler = (1.09748, -7.21219e-08, 0.694738)
scene.camera = ob_auto_camera
light_auto_sun = bpy.data.lights.new('AutoSun', 'SUN')
light_auto_sun.energy = 3.0
light_auto_sun.angle = 0.0523599
ob_auto_sun = bpy.data.objects.new('AutoSun', light_auto_sun)
scene.collection.objects.link(ob_auto_sun)
ob_auto_sun.rotation_euler = (0.872665, 0.174533, 0.523599)
bpy.context.view_layer.update()
